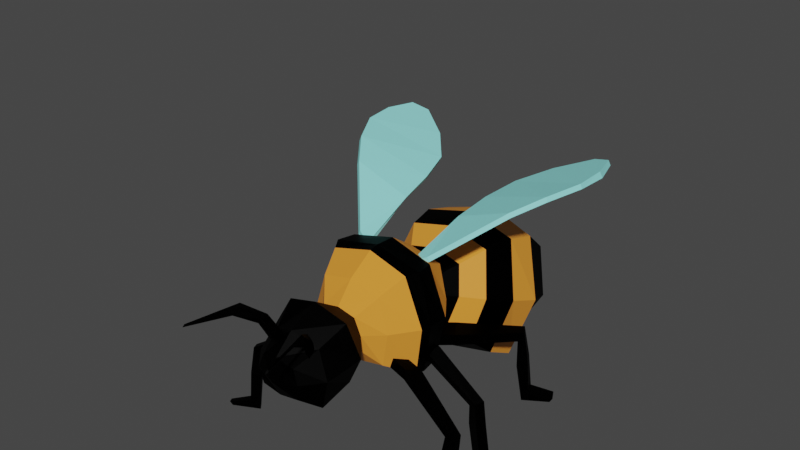 # Source: Bee2_1_.blend  (saved by Blender 2.93.20; exported with 4.5.12 LTS)
import bpy
from mathutils import Matrix  # noqa: F401  (used for matrix-valued properties, if any)

bpy.ops.wm.read_factory_settings(use_empty=True)
scene = bpy.context.scene
scene.name = 'Scene'

# ---- collections
col_collection = bpy.data.collections.new('Collection'); scene.collection.children.link(col_collection)

# ---- materials (node trees are filled in below, after node groups)
mat_material = bpy.data.materials.new('Material')
mat_material.alpha_threshold = 0.0
mat_material.use_transparent_shadow = False
mat_material.line_color = (0.0, 0.0, 0.0, 1.0)
mat_material_001 = bpy.data.materials.new('Material.001')
mat_material_001.use_transparent_shadow = False
mat_material_002 = bpy.data.materials.new('Material.002')
mat_material_002.use_transparent_shadow = False

# ---- material node trees
mat_material.use_nodes = True; mat_material.node_tree.nodes.clear()
_N = mat_material.node_tree.nodes; _L = mat_material.node_tree.links
n0 = _N.new('ShaderNodeOutputMaterial'); n0.name = 'Material Output'; n0.location = (300, 300)
n1 = _N.new('ShaderNodeBsdfPrincipled'); n1.name = 'Principled BSDF'; n1.location = (10, 300)
n1.distribution = 'GGX'
n1.subsurface_method = 'BURLEY'
n1.inputs[0].default_value = (0.8, 0.2915, 0.03698, 1.0)
n1.inputs[2].default_value = 0.4
n1.inputs[3].default_value = 1.45
n1.inputs[13].default_value = 0.2059
n1.inputs[27].default_value = (0.0, 0.0, 0.0, 1.0)
n1.inputs[28].default_value = 1.0
_L.new(n1.outputs[0], n0.inputs[0])
n0.is_active_output = True
mat_material_001.use_nodes = True; mat_material_001.node_tree.nodes.clear()
_N = mat_material_001.node_tree.nodes; _L = mat_material_001.node_tree.links
n0 = _N.new('ShaderNodeBsdfPrincipled'); n0.name = 'Principled BSDF'; n0.location = (10, 300)
n0.distribution = 'GGX'
n0.subsurface_method = 'BURLEY'
n0.inputs[0].default_value = (0.0, 0.0, 0.0, 1.0)
n0.inputs[3].default_value = 1.45
n0.inputs[13].default_value = 0.02206
n0.inputs[27].default_value = (0.0, 0.0, 0.0, 1.0)
n0.inputs[28].default_value = 1.0
n1 = _N.new('ShaderNodeOutputMaterial'); n1.name = 'Material Output'; n1.location = (300, 300)
_L.new(n0.outputs[0], n1.inputs[0])
n1.is_active_output = True
mat_material_002.use_nodes = True; mat_material_002.node_tree.nodes.clear()
_N = mat_material_002.node_tree.nodes; _L = mat_material_002.node_tree.links
n0 = _N.new('ShaderNodeBsdfPrincipled'); n0.name = 'Principled BSDF'; n0.location = (10, 300)
n0.distribution = 'GGX'
n0.subsurface_method = 'BURLEY'
n0.inputs[0].default_value = (0.2822, 0.8, 0.7771, 1.0)
n0.inputs[3].default_value = 1.45
n0.inputs[13].default_value = 0.2941
n0.inputs[27].default_value = (0.0, 0.0, 0.0, 1.0)
n0.inputs[28].default_value = 1.0
n1 = _N.new('ShaderNodeOutputMaterial'); n1.name = 'Material Output'; n1.location = (300, 300)
_L.new(n0.outputs[0], n1.inputs[0])
n1.is_active_output = True

# ---- world
world_world = bpy.data.worlds.new('World'); scene.world = world_world
world_world.use_nodes = True; world_world.node_tree.nodes.clear()
_N = world_world.node_tree.nodes; _L = world_world.node_tree.links
n0 = _N.new('ShaderNodeOutputWorld'); n0.name = 'World Output'; n0.location = (300, 300)
n1 = _N.new('ShaderNodeBackground'); n1.name = 'Background'; n1.location = (10, 300)
n1.inputs[0].default_value = (0.05088, 0.05088, 0.05088, 1.0)
_L.new(n1.outputs[0], n0.inputs[0])
n0.is_active_output = True
world_world.color = (0.05088, 0.05088, 0.05088)
world_world.use_sun_shadow = False
world_world.sun_shadow_jitter_overblur = 0.0

# ---- meshes
me_cube = bpy.data.meshes.new('Cube')
me_cube.from_pydata([(0.2583, 0.8345, 0.05441), (0.271, 0.5936, -0.5309), (0.3162, -1.393, 0.3043), (0.3303, -1.319, -0.443), (-0.2583, 0.8345, 0.05441), (-0.271, 0.5936, -0.5309), (-0.3162, -1.393, 0.3043), (-0.3303, -1.319, -0.443), (-0.6465, -1.089, -0.7588), (-0.5568, -1.074, 0.6853), (0.5568, -1.074, 0.6853), (0.6465, -1.089, -0.7588), (-0.5355, -1.811, -0.776), (-0.5773, -1.904, 0.5709), (0.5773, -1.904, 0.5709), (0.5355, -1.811, -0.776), (-0.5552, -2.507, -0.9233), (-0.4388, -2.411, 0.2375), (0.4388, -2.411, 0.2375), (0.5552, -2.507, -0.9233), (-0.3393, -2.877, -0.6369), (-0.3108, -2.877, 0.006776), (0.3108, -2.877, 0.006776), (0.3393, -2.877, -0.6369), (0.6614, 0.5128, -0.7959), (-0.6614, 0.5128, -0.7959), (0.62, 0.5305, 0.6895), (-0.62, 0.5305, 0.6895), (0.8672, 1.124, -1.313), (-0.8672, 1.124, -1.313), (0.7715, 1.706, 0.5342), (-0.7715, 1.706, 0.5342), (1.017, 1.605, -1.762), (-1.017, 1.605, -1.762), (0.8921, 2.33, 0.5526), (-0.8921, 2.33, 0.5526), (1.019, 2.236, -2.138), (-1.019, 2.236, -2.138), (0.8929, 2.986, 0.3296), (-0.8929, 2.986, 0.3296), (0.729, 2.845, -2.029), (-0.729, 2.845, -2.029), (0.787, 3.588, -0.2257), (-0.787, 3.588, -0.2257), (0.4218, 3.557, -2.08), (-0.4218, 3.557, -2.08), (0.5284, 3.933, -1.058), (-0.5284, 3.933, -1.058), (0.03513, 4.355, -2.243), (-0.03513, 4.355, -2.243), (0.03526, 4.382, -2.176), (-0.03526, 4.382, -2.176), (-0.9755, -0.3914, -1.107), (0.8441, -0.3739, 1.021), (-0.8441, -0.3739, 1.021), (0.9755, -0.3914, -1.107), (-0.9513, -0.5837, -1.07), (0.7274, -0.5896, 0.9865), (-0.7274, -0.5896, 0.9865), (0.9513, -0.5837, -1.07), (-0.7863, -0.002333, 0.9979), (0.9141, 0.02234, -1.104), (-0.9141, 0.02234, -1.104), (0.7863, -0.002333, 0.9979), (0.7709, 0.5218, -0.05375), (-0.7413, -1.08, -0.0379), (0.7413, -1.08, -0.0379), (-0.7709, 0.5218, -0.05375), (-0.4068, -1.35, -0.07755), (0.4068, -1.35, -0.07755), (-0.7978, -1.83, -0.1194), (0.7978, -1.83, -0.1194), (-0.6993, -2.537, -0.2718), (0.6993, -2.537, -0.2718), (-0.407, -2.903, -0.2925), (0.407, -2.903, -0.2925), (0.3189, 0.7413, -0.2386), (-0.3189, 0.7413, -0.2386), (1.001, 1.412, -0.3901), (-1.001, 1.412, -0.3901), (1.222, 1.961, -0.5986), (-1.222, 1.961, -0.5986), (1.292, 2.613, -0.8668), (-1.292, 2.613, -0.8668), (1.114, 3.213, -1.123), (-1.114, 3.213, -1.123), (0.6507, 3.708, -1.576), (-0.6507, 3.708, -1.576), (0.04244, 4.368, -2.21), (-0.04244, 4.368, -2.21), (1.096, -0.3815, -0.0443), (-1.096, -0.3815, -0.0443), (-1.052, -0.5735, -0.04123), (1.052, -0.5735, -0.04123), (1.096, 0.02845, -0.04728), (-1.096, 0.02845, -0.04728), (0.0, 0.5098, -0.9635), (0.0, -1.077, 0.8541), (0.0, -1.09, -0.9218), (0.0, 0.5327, 0.8559), (0.0, -1.413, 0.4081), (0.0, -1.31, -0.5258), (0.0, -1.96, 0.7928), (0.0, -1.757, -0.9401), (0.0, -2.545, 0.4898), (0.0, -2.5, -1.06), (0.0, -2.92, 0.1151), (0.0, -2.87, -0.7157), (0.0, 0.5725, -0.5967), (0.0, 0.8553, 0.12), (0.0, 1.057, -1.52), (0.0, 1.771, 0.7404), (0.0, 1.523, -2.009), (0.0, 2.411, 0.8097), (0.0, 2.152, -2.377), (0.0, 3.099, 0.6383), (0.0, 2.777, -2.324), (0.0, 3.691, 0.05738), (0.0, 3.484, -2.198), (0.0, 3.964, -0.9611), (0.0, 4.351, -2.251), (0.0, 4.385, -2.168), (0.0, -0.3947, -1.346), (0.0, -0.3707, 1.26), (0.0, -0.5858, -1.302), (0.0, -0.5641, 1.224), (0.0, 0.0403, 1.236), (0.0, 0.01455, -1.329), (0.0, 4.367, -2.211), (0.0, -3.048, -0.3337), (0.5149, 1.27, 0.2943), (-0.5149, 1.27, 0.2943), (0.5691, 0.8588, -0.9217), (-0.5691, 0.8588, -0.9217), (-0.66, 1.077, -0.3144), (0.66, 1.077, -0.3144), (0.0, 0.8146, -1.058), (0.0, 1.313, 0.4302), (0.658, -2.969, 0.9118), (0.3592, -2.392, 0.05966), (0.604, -3.161, 0.7732), (0.3733, -2.544, -0.02224), (0.6164, -2.978, 0.9492), (0.271, -2.397, 0.1782), (0.6459, -3.098, 0.9299), (0.2752, -2.548, 0.08661), (0.8293, -3.979, 0.8238), (0.837, -3.931, 0.8604), (0.8093, -3.991, 0.8416), (0.8144, -3.942, 0.8814), (0.4783, -2.623, 0.5481), (0.4734, -2.754, 0.4772), (0.4372, -2.734, 0.5647), (0.3981, -2.613, 0.6442), (-0.7258, -2.929, 0.9081), (-0.3975, -2.37, 0.05766), (-0.6804, -3.124, 0.7698), (-0.4183, -2.521, -0.02433), (-0.6848, -2.94, 0.9458), (-0.3101, -2.38, 0.1766), (-0.7199, -3.059, 0.9263), (-0.321, -2.531, 0.08503), (-0.9437, -3.927, 0.8191), (-0.9493, -3.879, 0.8557), (-0.9243, -3.94, 0.837), (-0.9273, -3.892, 0.8768), (-0.5289, -2.593, 0.5454), (-0.5299, -2.725, 0.4745), (-0.4931, -2.707, 0.5622), (-0.4488, -2.588, 0.642), (0.8848, -0.2588, -0.7481), (0.557, -0.2593, -0.6479), (0.8873, -0.2194, -0.943), (0.5197, -0.237, -0.8579), (1.023, -0.01463, -0.7289), (0.6823, -0.019, -0.6226), (1.006, 0.003169, -0.928), (0.6431, -0.005426, -0.8198), (1.779, -0.2312, -1.564), (1.905, -0.261, -1.458), (1.848, -0.071, -1.549), (1.976, -0.09746, -1.443), (1.741, -0.1676, -2.044), (1.933, -0.2377, -2.002), (1.84, -0.00971, -2.041), (2.02, -0.07747, -2.002), (1.771, -0.0731, -2.787), (1.951, -0.1523, -2.632), (1.869, 0.06817, -2.766), (2.049, -0.01163, -2.611), (2.297, -0.2108, -2.849), (2.355, -0.2304, -2.783), (2.341, -0.08485, -2.852), (2.406, -0.117, -2.771), (1.041, -0.9989, -0.6966), (0.7047, -0.9459, -0.5993), (1.023, -1.019, -0.9124), (0.6579, -0.9717, -0.8061), (1.185, -0.7603, -0.7634), (0.8238, -0.7146, -0.6724), (1.152, -0.7935, -0.9646), (0.7672, -0.7437, -0.8663), (2.008, -1.264, -1.506), (2.136, -1.274, -1.399), (2.077, -1.106, -1.543), (2.207, -1.113, -1.438), (1.962, -1.328, -1.998), (2.154, -1.396, -1.943), (2.063, -1.178, -2.046), (2.243, -1.244, -1.994), (1.979, -1.431, -2.757), (2.16, -1.477, -2.586), (2.081, -1.294, -2.781), (2.262, -1.34, -2.61), (2.5, -1.605, -2.788), (2.558, -1.61, -2.72), (2.547, -1.486, -2.829), (2.612, -1.5, -2.743), (1.056, 0.3748, -0.6562), (0.7967, 0.1366, -0.6445), (1.078, 0.4163, -0.9022), (0.8168, 0.1459, -0.8913), (0.8731, 0.685, -0.6142), (0.6768, 0.4081, -0.5588), (0.9143, 0.6923, -0.851), (0.7636, 0.4726, -0.6685), (1.557, 1.602, -1.223), (1.627, 1.711, -1.042), (1.45, 1.777, -1.204), (1.518, 1.89, -1.025), (1.539, 1.641, -1.852), (1.677, 1.785, -1.729), (1.455, 1.847, -1.837), (1.587, 1.98, -1.724), (1.587, 1.788, -2.778), (1.68, 1.873, -2.566), (1.514, 1.978, -2.744), (1.612, 2.066, -2.53), (1.948, 2.185, -2.87), (1.984, 2.223, -2.791), (1.872, 2.326, -2.829), (1.919, 2.363, -2.72), (-0.8261, -0.3242, -0.7952), (-0.5029, -0.2998, -0.6774), (-0.8239, -0.2847, -0.9901), (-0.4594, -0.2745, -0.8853), (-0.9788, -0.09134, -0.7857), (-0.6418, -0.06989, -0.6626), (-0.9557, -0.07203, -0.9838), (-0.596, -0.05313, -0.8581), (-1.689, -0.3635, -1.658), (-1.817, -0.403, -1.559), (-1.769, -0.2092, -1.647), (-1.899, -0.2454, -1.548), (-1.638, -0.2966, -2.136), (-1.827, -0.3811, -2.104), (-1.747, -0.1468, -2.138), (-1.923, -0.228, -2.109), (-1.647, -0.2034, -2.88), (-1.827, -0.2962, -2.734), (-1.754, -0.07008, -2.865), (-1.934, -0.1635, -2.719), (-2.16, -0.3805, -2.97), (-2.219, -0.4045, -2.907), (-2.212, -0.2583, -2.975), (-2.277, -0.2954, -2.898), (-0.9384, -1.074, -0.7502), (-0.6102, -0.9959, -0.635), (-0.9112, -1.093, -0.9648), (-0.5544, -1.018, -0.839), (-1.094, -0.8472, -0.8251), (-0.7404, -0.7741, -0.7148), (-1.052, -0.8774, -1.024), (-0.6751, -0.7987, -0.9054), (-1.856, -1.411, -1.61), (-1.988, -1.431, -1.511), (-1.933, -1.259, -1.651), (-2.067, -1.276, -1.554), (-1.789, -1.47, -2.099), (-1.978, -1.553, -2.055), (-1.897, -1.329, -2.153), (-2.074, -1.409, -2.111), (-1.772, -1.574, -2.858), (-1.956, -1.633, -2.697), (-1.881, -1.445, -2.888), (-2.064, -1.505, -2.727), (-2.279, -1.787, -2.917), (-2.339, -1.796, -2.852), (-2.332, -1.672, -2.961), (-2.4, -1.691, -2.879), (-1.033, 0.2924, -0.7263), (-0.7607, 0.07543, -0.6988), (-1.047, 0.3321, -0.976), (-0.771, 0.08332, -0.9479), (-0.8739, 0.6156, -0.6724), (-0.6497, 0.3452, -0.6354), (-0.9042, 0.6191, -0.9168), (-0.6956, 0.3434, -0.8404), (-1.71, 1.382, -1.343), (-1.809, 1.43, -1.181), (-1.599, 1.545, -1.315), (-1.733, 1.584, -1.151), (-1.633, 1.443, -1.959), (-1.777, 1.571, -1.879), (-1.573, 1.648, -1.866), (-1.69, 1.788, -1.835), (-1.589, 1.653, -2.869), (-1.697, 1.719, -2.678), (-1.531, 1.846, -2.834), (-1.647, 1.91, -2.667), (-1.967, 2.025, -2.98), (-2.007, 2.059, -2.903), (-1.895, 2.167, -2.941), (-1.926, 2.183, -2.859), (-0.6969, 0.04838, 1.091), (-2.064, 3.414, 2.327), (-0.4597, -0.06207, 0.9573), (-1.763, 3.513, 2.21), (-0.74, 0.05333, 1.002), (-2.11, 3.415, 2.229), (-0.4523, -0.07502, 0.8436), (-1.81, 3.514, 2.113), (-1.55, 1.106, 1.914), (-0.546, 1.162, 1.436), (-0.5977, 1.156, 1.346), (-1.592, 1.104, 1.825), (-2.186, 2.237, 2.31), (-0.7814, 2.555, 1.742), (-0.8159, 2.546, 1.639), (-2.22, 2.231, 2.211), (-2.21, 2.839, 2.348), (-1.2, 3.103, 1.965), (-1.25, 3.093, 1.853), (-2.262, 2.844, 2.223), (-0.6202, 1.873, 1.602), (-0.6618, 1.902, 1.511), (-1.945, 1.617, 2.075), (-1.917, 1.636, 2.175), (0.6969, 0.04838, 1.091), (2.064, 3.414, 2.327), (0.4597, -0.06207, 0.9573), (1.763, 3.513, 2.21), (0.74, 0.05333, 1.002), (2.11, 3.415, 2.229), (0.4523, -0.07502, 0.8436), (1.81, 3.514, 2.113), (1.55, 1.106, 1.914), (0.546, 1.162, 1.436), (0.5977, 1.156, 1.346), (1.592, 1.104, 1.825), (2.186, 2.237, 2.31), (0.7814, 2.555, 1.742), (0.8159, 2.546, 1.639), (2.22, 2.231, 2.211), (2.21, 2.839, 2.348), (1.2, 3.103, 1.965), (1.25, 3.093, 1.853), (2.262, 2.844, 2.223), (0.6202, 1.873, 1.602), (0.6618, 1.902, 1.511), (1.945, 1.617, 2.075), (1.917, 1.636, 2.175)], [], [(125, 58, 9, 97), (100, 6, 13, 102), (95, 60, 27, 67), (124, 59, 11, 98), (93, 57, 10, 66), (137, 130, 30, 111), (68, 6, 9, 65), (69, 3, 11, 66), (100, 2, 10, 97), (101, 7, 8, 98), (103, 15, 19, 105), (68, 7, 12, 70), (101, 3, 15, 103), (69, 2, 14, 71), (73, 18, 22, 75), (71, 14, 18, 73), (102, 13, 17, 104), (70, 12, 16, 72), (129, 106, 21, 74), (104, 17, 21, 106), (72, 16, 20, 74), (105, 19, 23, 107), (108, 1, 24, 96), (76, 0, 26, 64), (77, 5, 25, 67), (109, 4, 27, 99), (79, 31, 35, 81), (135, 132, 28, 78), (134, 131, 31, 79), (136, 133, 29, 110), (81, 35, 39, 83), (110, 29, 33, 112), (111, 30, 34, 113), (78, 28, 32, 80), (115, 38, 42, 117), (112, 33, 37, 114), (113, 34, 38, 115), (80, 32, 36, 82), (85, 43, 47, 87), (82, 36, 40, 84), (83, 39, 43, 85), (114, 37, 41, 116), (118, 45, 49, 120), (116, 41, 45, 118), (117, 42, 46, 119), (84, 40, 44, 86), (128, 121, 50, 88), (119, 46, 50, 121), (86, 44, 48, 88), (87, 47, 51, 89), (94, 63, 53, 90), (127, 61, 55, 122), (92, 58, 54, 91), (126, 60, 54, 123), (65, 9, 58, 92), (90, 53, 57, 93), (122, 55, 59, 124), (123, 54, 58, 125), (99, 27, 60, 126), (96, 24, 61, 127), (64, 26, 63, 94), (91, 54, 60, 95), (52, 91, 95, 62), (24, 64, 94, 61), (55, 90, 93, 59), (8, 65, 92, 56), (56, 92, 91, 52), (61, 94, 90, 55), (45, 87, 89, 49), (46, 86, 88, 50), (120, 128, 88, 48), (42, 84, 86, 46), (37, 83, 85, 41), (38, 82, 84, 42), (41, 85, 87, 45), (34, 80, 82, 38), (30, 78, 80, 34), (33, 81, 83, 37), (133, 134, 79, 29), (130, 135, 78, 30), (29, 79, 81, 33), (4, 77, 67, 27), (1, 76, 64, 24), (17, 72, 74, 21), (107, 129, 74, 20), (13, 70, 72, 17), (15, 71, 73, 19), (19, 73, 75, 23), (3, 69, 71, 15), (6, 68, 70, 13), (2, 69, 66, 10), (7, 68, 65, 8), (59, 93, 66, 11), (62, 95, 67, 25), (23, 75, 129, 107), (49, 89, 128, 120), (25, 96, 127, 62), (26, 99, 126, 63), (53, 123, 125, 57), (52, 122, 124, 56), (63, 126, 123, 53), (62, 127, 122, 52), (47, 119, 121, 51), (89, 51, 121, 128), (43, 117, 119, 47), (40, 116, 118, 44), (44, 118, 120, 48), (36, 114, 116, 40), (35, 113, 115, 39), (32, 112, 114, 36), (39, 115, 117, 43), (31, 111, 113, 35), (28, 110, 112, 32), (132, 136, 110, 28), (0, 109, 99, 26), (5, 108, 96, 25), (16, 105, 107, 20), (18, 104, 106, 22), (75, 22, 106, 129), (14, 102, 104, 18), (7, 101, 103, 12), (12, 103, 105, 16), (3, 101, 98, 11), (6, 100, 97, 9), (131, 137, 111, 31), (56, 124, 98, 8), (2, 100, 102, 14), (57, 125, 97, 10), (4, 109, 137, 131), (1, 108, 136, 132), (0, 76, 135, 130), (5, 77, 134, 133), (108, 5, 133, 136), (77, 4, 131, 134), (76, 1, 132, 135), (109, 0, 130, 137), (150, 139, 141, 151), (151, 141, 145, 152), (152, 145, 143, 153), (153, 143, 139, 150), (144, 142, 149, 148), (145, 141, 139, 143), (146, 148, 149, 147), (142, 138, 147, 149), (140, 144, 148, 146), (138, 140, 146, 147), (142, 153, 150, 138), (144, 152, 153, 142), (140, 151, 152, 144), (138, 150, 151, 140), (166, 167, 157, 155), (167, 168, 161, 157), (168, 169, 159, 161), (169, 166, 155, 159), (160, 164, 165, 158), (161, 159, 155, 157), (162, 163, 165, 164), (158, 165, 163, 154), (156, 162, 164, 160), (154, 163, 162, 156), (158, 154, 166, 169), (160, 158, 169, 168), (156, 160, 168, 167), (154, 156, 167, 166), (170, 171, 173, 172), (172, 173, 177, 176), (176, 177, 175, 174), (174, 175, 171, 170), (172, 176, 180, 178), (177, 173, 171, 175), (181, 179, 183, 185), (170, 172, 178, 179), (176, 174, 181, 180), (174, 170, 179, 181), (184, 185, 189, 188), (178, 180, 184, 182), (180, 181, 185, 184), (179, 178, 182, 183), (187, 186, 190, 191), (183, 182, 186, 187), (185, 183, 187, 189), (182, 184, 188, 186), (190, 192, 193, 191), (189, 187, 191, 193), (186, 188, 192, 190), (188, 189, 193, 192), (194, 195, 197, 196), (196, 197, 201, 200), (200, 201, 199, 198), (198, 199, 195, 194), (196, 200, 204, 202), (201, 197, 195, 199), (205, 203, 207, 209), (194, 196, 202, 203), (200, 198, 205, 204), (198, 194, 203, 205), (208, 209, 213, 212), (202, 204, 208, 206), (204, 205, 209, 208), (203, 202, 206, 207), (211, 210, 214, 215), (207, 206, 210, 211), (209, 207, 211, 213), (206, 208, 212, 210), (214, 216, 217, 215), (213, 211, 215, 217), (210, 212, 216, 214), (212, 213, 217, 216), (218, 219, 221, 220), (220, 221, 225, 224), (224, 225, 223, 222), (222, 223, 219, 218), (220, 224, 228, 226), (225, 221, 219, 223), (229, 227, 231, 233), (218, 220, 226, 227), (224, 222, 229, 228), (222, 218, 227, 229), (232, 233, 237, 236), (226, 228, 232, 230), (228, 229, 233, 232), (227, 226, 230, 231), (235, 234, 238, 239), (231, 230, 234, 235), (233, 231, 235, 237), (230, 232, 236, 234), (238, 240, 241, 239), (237, 235, 239, 241), (234, 236, 240, 238), (236, 237, 241, 240), (242, 244, 245, 243), (244, 248, 249, 245), (248, 246, 247, 249), (246, 242, 243, 247), (244, 250, 252, 248), (249, 247, 243, 245), (253, 257, 255, 251), (242, 251, 250, 244), (248, 252, 253, 246), (246, 253, 251, 242), (256, 260, 261, 257), (250, 254, 256, 252), (252, 256, 257, 253), (251, 255, 254, 250), (259, 263, 262, 258), (255, 259, 258, 254), (257, 261, 259, 255), (254, 258, 260, 256), (262, 263, 265, 264), (261, 265, 263, 259), (258, 262, 264, 260), (260, 264, 265, 261), (266, 268, 269, 267), (268, 272, 273, 269), (272, 270, 271, 273), (270, 266, 267, 271), (268, 274, 276, 272), (273, 271, 267, 269), (277, 281, 279, 275), (266, 275, 274, 268), (272, 276, 277, 270), (270, 277, 275, 266), (280, 284, 285, 281), (274, 278, 280, 276), (276, 280, 281, 277), (275, 279, 278, 274), (283, 287, 286, 282), (279, 283, 282, 278), (281, 285, 283, 279), (278, 282, 284, 280), (286, 287, 289, 288), (285, 289, 287, 283), (282, 286, 288, 284), (284, 288, 289, 285), (290, 292, 293, 291), (292, 296, 297, 293), (296, 294, 295, 297), (294, 290, 291, 295), (292, 298, 300, 296), (297, 295, 291, 293), (301, 305, 303, 299), (290, 299, 298, 292), (296, 300, 301, 294), (294, 301, 299, 290), (304, 308, 309, 305), (298, 302, 304, 300), (300, 304, 305, 301), (299, 303, 302, 298), (307, 311, 310, 306), (303, 307, 306, 302), (305, 309, 307, 303), (302, 306, 308, 304), (310, 311, 313, 312), (309, 313, 311, 307), (306, 310, 312, 308), (308, 312, 313, 309), (330, 315, 317, 331), (331, 317, 321, 332), (332, 321, 319, 333), (333, 319, 315, 330), (316, 320, 318, 314), (321, 317, 315, 319), (318, 325, 322, 314), (320, 324, 325, 318), (316, 323, 324, 320), (314, 322, 323, 316), (336, 329, 326, 337), (335, 328, 329, 336), (334, 327, 328, 335), (337, 326, 327, 334), (329, 333, 330, 326), (328, 332, 333, 329), (327, 331, 332, 328), (326, 330, 331, 327), (322, 337, 334, 323), (323, 334, 335, 324), (324, 335, 336, 325), (325, 336, 337, 322), (354, 355, 341, 339), (355, 356, 345, 341), (356, 357, 343, 345), (357, 354, 339, 343), (340, 338, 342, 344), (345, 343, 339, 341), (342, 338, 346, 349), (344, 342, 349, 348), (340, 344, 348, 347), (338, 340, 347, 346), (360, 361, 350, 353), (359, 360, 353, 352), (358, 359, 352, 351), (361, 358, 351, 350), (353, 350, 354, 357), (352, 353, 357, 356), (351, 352, 356, 355), (350, 351, 355, 354), (346, 347, 358, 361), (347, 348, 359, 358), (348, 349, 360, 359), (349, 346, 361, 360)])
me_cube.polygons.foreach_set('material_index', [0, 1, 0, 0, 0, 0, 0, 0, 0, 0, 1, 1, 1, 1, 1, 1, 1, 1, 1, 1, 1, 1, 0, 0, 0, 0, 1, 0, 0, 0, 0, 1, 1, 1, 1, 0, 0, 0, 0, 1, 1, 1, 1, 0, 0, 0, 1, 1, 1, 1, 1, 1, 1, 1, 0, 1, 1, 1, 0, 0, 0, 1, 1, 0, 1, 0, 1, 1, 1, 1, 1, 0, 1, 1, 0, 0, 1, 0, 0, 0, 1, 0, 0, 1, 1, 1, 1, 1, 1, 1, 0, 0, 0, 0, 1, 1, 0, 0, 1, 1, 1, 1, 1, 1, 0, 0, 1, 1, 0, 0, 1, 1, 1, 0, 0, 0, 1, 1, 1, 1, 1, 1, 0, 0, 0, 0, 1, 0, 1, 1, 1, 1, 1, 1, 1, 1, 1, 1, 1, 1, 1, 1, 1, 1, 1, 1, 1, 1, 1, 1, 1, 1, 1, 1, 1, 1, 1, 1, 1, 1, 1, 1, 1, 1, 1, 1, 1, 1, 1, 1, 1, 1, 1, 1, 1, 1, 1, 1, 1, 1, 1, 1, 1, 1, 1, 1, 1, 1, 1, 1, 1, 1, 1, 1, 1, 1, 1, 1, 1, 1, 1, 1, 1, 1, 1, 1, 1, 1, 1, 1, 1, 1, 1, 1, 1, 1, 1, 1, 1, 1, 1, 1, 1, 1, 1, 1, 1, 1, 1, 1, 1, 1, 1, 1, 1, 1, 1, 1, 1, 1, 1, 1, 1, 1, 1, 1, 1, 1, 1, 1, 1, 1, 1, 1, 1, 1, 1, 1, 1, 1, 1, 1, 1, 1, 1, 1, 1, 1, 1, 1, 1, 1, 1, 1, 1, 1, 1, 1, 1, 1, 1, 1, 1, 1, 1, 1, 1, 1, 1, 1, 1, 1, 1, 1, 1, 1, 2, 2, 2, 2, 2, 2, 2, 2, 2, 2, 2, 2, 2, 2, 2, 2, 2, 2, 2, 2, 2, 2, 2, 2, 2, 2, 2, 2, 2, 2, 2, 2, 2, 2, 2, 2, 2, 2, 2, 2, 2, 2, 2, 2])
_uv = me_cube.uv_layers.new(name='UVMap')
_uv.uv.foreach_set('vector', [0.75, 0.6875, 0.875, 0.6875, 0.875, 0.75, 0.75, 0.75, 0.5567, 0.875, 0.5567, 0.9317, 0.5567, 0.9317, 0.5567, 0.875, 0.5, 0.1875, 0.625, 0.1875, 0.625, 0.25, 0.5, 0.25, 0.25, 0.6875, 0.375, 0.6875, 0.375, 0.75, 0.25, 0.75, 0.5, 0.6875, 0.625, 0.6875, 0.625, 0.75, 0.5, 0.75, 0.5626, 0.375, 0.5626, 0.4376, 0.5626, 0.4376, 0.5626, 0.375, 0.5, 0.9317, 0.5567, 0.9317, 0.625, 1.0, 0.5, 1.0, 0.5, 0.8183, 0.4433, 0.8183, 0.375, 0.75, 0.5, 0.75, 0.5567, 0.875, 0.5567, 0.8183, 0.625, 0.75, 0.625, 0.875, 0.4433, 0.875, 0.4433, 0.9317, 0.375, 1.0, 0.375, 0.875, 0.4433, 0.875, 0.4433, 0.8183, 0.4433, 0.8183, 0.4433, 0.875, 0.5, 0.9317, 0.4433, 0.9317, 0.4433, 0.9317, 0.5, 0.9317, 0.4433, 0.875, 0.4433, 0.8183, 0.4433, 0.8183, 0.4433, 0.875, 0.5, 0.8183, 0.5567, 0.8183, 0.5567, 0.8183, 0.5, 0.8183, 0.5, 0.8183, 0.5567, 0.8183, 0.5567, 0.8183, 0.5, 0.8183, 0.5, 0.8183, 0.5567, 0.8183, 0.5567, 0.8183, 0.5, 0.8183, 0.5567, 0.875, 0.5567, 0.9317, 0.5567, 0.9317, 0.5567, 0.875, 0.5, 0.9317, 0.4433, 0.9317, 0.4433, 0.9317, 0.5, 0.9317, 0.5, 0.875, 0.5567, 0.875, 0.5567, 0.9317, 0.5, 0.9317, 0.5567, 0.875, 0.5567, 0.9317, 0.5567, 0.9317, 0.5567, 0.875, 0.5, 0.9317, 0.4433, 0.9317, 0.4433, 0.9317, 0.5, 0.9317, 0.4433, 0.875, 0.4433, 0.8183, 0.4433, 0.8183, 0.4433, 0.875, 0.4374, 0.375, 0.4374, 0.4376, 0.375, 0.5, 0.375, 0.375, 0.5, 0.4376, 0.5626, 0.4376, 0.625, 0.5, 0.5, 0.5, 0.5, 0.3124, 0.4374, 0.3124, 0.375, 0.25, 0.5, 0.25, 0.5626, 0.375, 0.5626, 0.3124, 0.625, 0.25, 0.625, 0.375, 0.5, 0.3124, 0.5626, 0.3124, 0.5626, 0.3124, 0.5, 0.3124, 0.5, 0.4376, 0.4374, 0.4376, 0.4374, 0.4376, 0.5, 0.4376, 0.5, 0.3124, 0.5626, 0.3124, 0.5626, 0.3124, 0.5, 0.3124, 0.4374, 0.375, 0.4374, 0.3124, 0.4374, 0.3124, 0.4374, 0.375, 0.5, 0.3124, 0.5626, 0.3124, 0.5626, 0.3124, 0.5, 0.3124, 0.4374, 0.375, 0.4374, 0.3124, 0.4374, 0.3124, 0.4374, 0.375, 0.5626, 0.375, 0.5626, 0.4376, 0.5626, 0.4376, 0.5626, 0.375, 0.5, 0.4376, 0.4374, 0.4376, 0.4374, 0.4376, 0.5, 0.4376, 0.5626, 0.375, 0.5626, 0.4376, 0.5626, 0.4376, 0.5626, 0.375, 0.4374, 0.375, 0.4374, 0.3124, 0.4374, 0.3124, 0.4374, 0.375, 0.5626, 0.375, 0.5626, 0.4376, 0.5626, 0.4376, 0.5626, 0.375, 0.5, 0.4376, 0.4374, 0.4376, 0.4374, 0.4376, 0.5, 0.4376, 0.5, 0.3124, 0.5626, 0.3124, 0.5626, 0.3124, 0.5, 0.3124, 0.5, 0.4376, 0.4374, 0.4376, 0.4374, 0.4376, 0.5, 0.4376, 0.5, 0.3124, 0.5626, 0.3124, 0.5626, 0.3124, 0.5, 0.3124, 0.4374, 0.375, 0.4374, 0.3124, 0.4374, 0.3124, 0.4374, 0.375, 0.4374, 0.375, 0.4374, 0.3124, 0.4374, 0.3124, 0.4374, 0.375, 0.4374, 0.375, 0.4374, 0.3124, 0.4374, 0.3124, 0.4374, 0.375, 0.5626, 0.375, 0.5626, 0.4376, 0.5626, 0.4376, 0.5626, 0.375, 0.5, 0.4376, 0.4374, 0.4376, 0.4374, 0.4376, 0.5, 0.4376, 0.5, 0.375, 0.5626, 0.375, 0.5626, 0.4376, 0.5, 0.4376, 0.5626, 0.375, 0.5626, 0.4376, 0.5626, 0.4376, 0.5626, 0.375, 0.5, 0.4376, 0.4374, 0.4376, 0.4374, 0.4376, 0.5, 0.4376, 0.5, 0.3124, 0.5626, 0.3124, 0.5626, 0.3124, 0.5, 0.3124, 0.5, 0.5625, 0.625, 0.5625, 0.625, 0.625, 0.5, 0.625, 0.25, 0.5625, 0.375, 0.5625, 0.375, 0.625, 0.25, 0.625, 0.5, 0.0625, 0.625, 0.0625, 0.625, 0.125, 0.5, 0.125, 0.75, 0.5625, 0.875, 0.5625, 0.875, 0.625, 0.75, 0.625, 0.5, 0.0, 0.625, 0.0, 0.625, 0.0625, 0.5, 0.0625, 0.5, 0.625, 0.625, 0.625, 0.625, 0.6875, 0.5, 0.6875, 0.25, 0.625, 0.375, 0.625, 0.375, 0.6875, 0.25, 0.6875, 0.75, 0.625, 0.875, 0.625, 0.875, 0.6875, 0.75, 0.6875, 0.75, 0.5, 0.875, 0.5, 0.875, 0.5625, 0.75, 0.5625, 0.25, 0.5, 0.375, 0.5, 0.375, 0.5625, 0.25, 0.5625, 0.5, 0.5, 0.625, 0.5, 0.625, 0.5625, 0.5, 0.5625, 0.5, 0.125, 0.625, 0.125, 0.625, 0.1875, 0.5, 0.1875, 0.375, 0.125, 0.5, 0.125, 0.5, 0.1875, 0.375, 0.1875, 0.375, 0.5, 0.5, 0.5, 0.5, 0.5625, 0.375, 0.5625, 0.375, 0.625, 0.5, 0.625, 0.5, 0.6875, 0.375, 0.6875, 0.375, 0.0, 0.5, 0.0, 0.5, 0.0625, 0.375, 0.0625, 0.375, 0.0625, 0.5, 0.0625, 0.5, 0.125, 0.375, 0.125, 0.375, 0.5625, 0.5, 0.5625, 0.5, 0.625, 0.375, 0.625, 0.4374, 0.3124, 0.5, 0.3124, 0.5, 0.3124, 0.4374, 0.3124, 0.5626, 0.4376, 0.5, 0.4376, 0.5, 0.4376, 0.5626, 0.4376, 0.4374, 0.375, 0.5, 0.375, 0.5, 0.4376, 0.4374, 0.4376, 0.5626, 0.4376, 0.5, 0.4376, 0.5, 0.4376, 0.5626, 0.4376, 0.4374, 0.3124, 0.5, 0.3124, 0.5, 0.3124, 0.4374, 0.3124, 0.5626, 0.4376, 0.5, 0.4376, 0.5, 0.4376, 0.5626, 0.4376, 0.4374, 0.3124, 0.5, 0.3124, 0.5, 0.3124, 0.4374, 0.3124, 0.5626, 0.4376, 0.5, 0.4376, 0.5, 0.4376, 0.5626, 0.4376, 0.5626, 0.4376, 0.5, 0.4376, 0.5, 0.4376, 0.5626, 0.4376, 0.4374, 0.3124, 0.5, 0.3124, 0.5, 0.3124, 0.4374, 0.3124, 0.4374, 0.3124, 0.5, 0.3124, 0.5, 0.3124, 0.4374, 0.3124, 0.5626, 0.4376, 0.5, 0.4376, 0.5, 0.4376, 0.5626, 0.4376, 0.4374, 0.3124, 0.5, 0.3124, 0.5, 0.3124, 0.4374, 0.3124, 0.5626, 0.3124, 0.5, 0.3124, 0.5, 0.25, 0.625, 0.25, 0.4374, 0.4376, 0.5, 0.4376, 0.5, 0.5, 0.375, 0.5, 0.5567, 0.9317, 0.5, 0.9317, 0.5, 0.9317, 0.5567, 0.9317, 0.4433, 0.875, 0.5, 0.875, 0.5, 0.9317, 0.4433, 0.9317, 0.5567, 0.9317, 0.5, 0.9317, 0.5, 0.9317, 0.5567, 0.9317, 0.4433, 0.8183, 0.5, 0.8183, 0.5, 0.8183, 0.4433, 0.8183, 0.4433, 0.8183, 0.5, 0.8183, 0.5, 0.8183, 0.4433, 0.8183, 0.4433, 0.8183, 0.5, 0.8183, 0.5, 0.8183, 0.4433, 0.8183, 0.5567, 0.9317, 0.5, 0.9317, 0.5, 0.9317, 0.5567, 0.9317, 0.5567, 0.8183, 0.5, 0.8183, 0.5, 0.75, 0.625, 0.75, 0.4433, 0.9317, 0.5, 0.9317, 0.5, 1.0, 0.375, 1.0, 0.375, 0.6875, 0.5, 0.6875, 0.5, 0.75, 0.375, 0.75, 0.375, 0.1875, 0.5, 0.1875, 0.5, 0.25, 0.375, 0.25, 0.4433, 0.8183, 0.5, 0.8183, 0.5, 0.875, 0.4433, 0.875, 0.4374, 0.3124, 0.5, 0.3124, 0.5, 0.375, 0.4374, 0.375, 0.125, 0.5, 0.25, 0.5, 0.25, 0.5625, 0.125, 0.5625, 0.625, 0.5, 0.75, 0.5, 0.75, 0.5625, 0.625, 0.5625, 0.625, 0.625, 0.75, 0.625, 0.75, 0.6875, 0.625, 0.6875, 0.125, 0.625, 0.25, 0.625, 0.25, 0.6875, 0.125, 0.6875, 0.625, 0.5625, 0.75, 0.5625, 0.75, 0.625, 0.625, 0.625, 0.125, 0.5625, 0.25, 0.5625, 0.25, 0.625, 0.125, 0.625, 0.5626, 0.3124, 0.5626, 0.375, 0.5626, 0.375, 0.5626, 0.3124, 0.5, 0.3124, 0.5626, 0.3124, 0.5626, 0.375, 0.5, 0.375, 0.5626, 0.3124, 0.5626, 0.375, 0.5626, 0.375, 0.5626, 0.3124, 0.4374, 0.4376, 0.4374, 0.375, 0.4374, 0.375, 0.4374, 0.4376, 0.4374, 0.4376, 0.4374, 0.375, 0.4374, 0.375, 0.4374, 0.4376, 0.4374, 0.4376, 0.4374, 0.375, 0.4374, 0.375, 0.4374, 0.4376, 0.5626, 0.3124, 0.5626, 0.375, 0.5626, 0.375, 0.5626, 0.3124, 0.4374, 0.4376, 0.4374, 0.375, 0.4374, 0.375, 0.4374, 0.4376, 0.5626, 0.3124, 0.5626, 0.375, 0.5626, 0.375, 0.5626, 0.3124, 0.5626, 0.3124, 0.5626, 0.375, 0.5626, 0.375, 0.5626, 0.3124, 0.4374, 0.4376, 0.4374, 0.375, 0.4374, 0.375, 0.4374, 0.4376, 0.4374, 0.4376, 0.4374, 0.375, 0.4374, 0.375, 0.4374, 0.4376, 0.5626, 0.4376, 0.5626, 0.375, 0.625, 0.375, 0.625, 0.5, 0.4374, 0.3124, 0.4374, 0.375, 0.375, 0.375, 0.375, 0.25, 0.4433, 0.9317, 0.4433, 0.875, 0.4433, 0.875, 0.4433, 0.9317, 0.5567, 0.8183, 0.5567, 0.875, 0.5567, 0.875, 0.5567, 0.8183, 0.5, 0.8183, 0.5567, 0.8183, 0.5567, 0.875, 0.5, 0.875, 0.5567, 0.8183, 0.5567, 0.875, 0.5567, 0.875, 0.5567, 0.8183, 0.4433, 0.9317, 0.4433, 0.875, 0.4433, 0.875, 0.4433, 0.9317, 0.4433, 0.9317, 0.4433, 0.875, 0.4433, 0.875, 0.4433, 0.9317, 0.4433, 0.8183, 0.4433, 0.875, 0.375, 0.875, 0.375, 0.75, 0.5567, 0.9317, 0.5567, 0.875, 0.625, 0.875, 0.625, 1.0, 0.5626, 0.3124, 0.5626, 0.375, 0.5626, 0.375, 0.5626, 0.3124, 0.125, 0.6875, 0.25, 0.6875, 0.25, 0.75, 0.125, 0.75, 0.5567, 0.8183, 0.5567, 0.875, 0.5567, 0.875, 0.5567, 0.8183, 0.625, 0.6875, 0.75, 0.6875, 0.75, 0.75, 0.625, 0.75, 0.5626, 0.3124, 0.5626, 0.375, 0.5626, 0.375, 0.5626, 0.3124, 0.4374, 0.4376, 0.4374, 0.375, 0.4374, 0.375, 0.4374, 0.4376, 0.5626, 0.4376, 0.5, 0.4376, 0.5, 0.4376, 0.5626, 0.4376, 0.4374, 0.3124, 0.5, 0.3124, 0.5, 0.3124, 0.4374, 0.3124, 0.4374, 0.375, 0.4374, 0.3124, 0.4374, 0.3124, 0.4374, 0.375, 0.5, 0.3124, 0.5626, 0.3124, 0.5626, 0.3124, 0.5, 0.3124, 0.5, 0.4376, 0.4374, 0.4376, 0.4374, 0.4376, 0.5, 0.4376, 0.5626, 0.375, 0.5626, 0.4376, 0.5626, 0.4376, 0.5626, 0.375, 0.5, 0.0, 0.625, 0.0, 0.625, 0.25, 0.5, 0.25, 0.5, 0.25, 0.625, 0.25, 0.625, 0.5, 0.5, 0.5, 0.5, 0.5, 0.625, 0.5, 0.625, 0.75, 0.5, 0.75, 0.5, 0.75, 0.625, 0.75, 0.625, 1.0, 0.5, 1.0, 0.375, 0.5, 0.375, 0.75, 0.375, 0.75, 0.375, 0.5, 0.625, 0.5, 0.875, 0.5, 0.875, 0.75, 0.625, 0.75, 0.125, 0.5, 0.375, 0.5, 0.375, 0.75, 0.125, 0.75, 0.375, 0.75, 0.375, 1.0, 0.375, 1.0, 0.375, 0.75, 0.375, 0.25, 0.375, 0.5, 0.375, 0.5, 0.375, 0.25, 0.375, 0.0, 0.375, 0.25, 0.375, 0.25, 0.375, 0.0, 0.375, 0.75, 0.5, 0.75, 0.5, 1.0, 0.375, 1.0, 0.375, 0.5, 0.5, 0.5, 0.5, 0.75, 0.375, 0.75, 0.375, 0.25, 0.5, 0.25, 0.5, 0.5, 0.375, 0.5, 0.375, 0.0, 0.5, 0.0, 0.5, 0.25, 0.375, 0.25, 0.5, 0.0, 0.5, 0.25, 0.625, 0.25, 0.625, 0.0, 0.5, 0.25, 0.5, 0.5, 0.625, 0.5, 0.625, 0.25, 0.5, 0.5, 0.5, 0.75, 0.625, 0.75, 0.625, 0.5, 0.5, 0.75, 0.5, 1.0, 0.625, 1.0, 0.625, 0.75, 0.375, 0.5, 0.375, 0.5, 0.375, 0.75, 0.375, 0.75, 0.625, 0.5, 0.625, 0.75, 0.875, 0.75, 0.875, 0.5, 0.125, 0.5, 0.125, 0.75, 0.375, 0.75, 0.375, 0.5, 0.375, 0.75, 0.375, 0.75, 0.375, 1.0, 0.375, 1.0, 0.375, 0.25, 0.375, 0.25, 0.375, 0.5, 0.375, 0.5, 0.375, 0.0, 0.375, 0.0, 0.375, 0.25, 0.375, 0.25, 0.375, 0.75, 0.375, 1.0, 0.5, 1.0, 0.5, 0.75, 0.375, 0.5, 0.375, 0.75, 0.5, 0.75, 0.5, 0.5, 0.375, 0.25, 0.375, 0.5, 0.5, 0.5, 0.5, 0.25, 0.375, 0.0, 0.375, 0.25, 0.5, 0.25, 0.5, 0.0, 0.375, 0.0, 0.625, 0.0, 0.625, 0.25, 0.375, 0.25, 0.375, 0.25, 0.625, 0.25, 0.625, 0.5, 0.375, 0.5, 0.375, 0.5, 0.625, 0.5, 0.625, 0.75, 0.375, 0.75, 0.375, 0.75, 0.625, 0.75, 0.625, 1.0, 0.375, 1.0, 0.375, 0.25, 0.375, 0.5, 0.375, 0.5, 0.375, 0.25, 0.625, 0.5, 0.875, 0.5, 0.875, 0.75, 0.625, 0.75, 0.375, 0.75, 0.375, 1.0, 0.375, 1.0, 0.375, 0.75, 0.375, 0.0, 0.375, 0.25, 0.375, 0.25, 0.375, 0.0, 0.375, 0.5, 0.375, 0.75, 0.375, 0.75, 0.375, 0.5, 0.375, 0.75, 0.375, 1.0, 0.375, 1.0, 0.375, 0.75, 0.375, 0.5, 0.375, 0.75, 0.375, 0.75, 0.375, 0.5, 0.375, 0.25, 0.375, 0.5, 0.375, 0.5, 0.375, 0.25, 0.375, 0.5, 0.375, 0.75, 0.375, 0.75, 0.375, 0.5, 0.375, 0.0, 0.375, 0.25, 0.375, 0.25, 0.375, 0.0, 0.375, 0.0, 0.375, 0.25, 0.375, 0.25, 0.375, 0.0, 0.375, 0.0, 0.375, 0.25, 0.375, 0.25, 0.375, 0.0, 0.375, 0.75, 0.375, 1.0, 0.375, 1.0, 0.375, 0.75, 0.375, 0.25, 0.375, 0.5, 0.375, 0.5, 0.375, 0.25, 0.125, 0.5, 0.375, 0.5, 0.375, 0.75, 0.125, 0.75, 0.375, 0.75, 0.375, 1.0, 0.375, 1.0, 0.375, 0.75, 0.375, 0.25, 0.375, 0.5, 0.375, 0.5, 0.375, 0.25, 0.375, 0.5, 0.375, 0.75, 0.375, 0.75, 0.375, 0.5, 0.375, 0.0, 0.625, 0.0, 0.625, 0.25, 0.375, 0.25, 0.375, 0.25, 0.625, 0.25, 0.625, 0.5, 0.375, 0.5, 0.375, 0.5, 0.625, 0.5, 0.625, 0.75, 0.375, 0.75, 0.375, 0.75, 0.625, 0.75, 0.625, 1.0, 0.375, 1.0, 0.375, 0.25, 0.375, 0.5, 0.375, 0.5, 0.375, 0.25, 0.625, 0.5, 0.875, 0.5, 0.875, 0.75, 0.625, 0.75, 0.375, 0.75, 0.375, 1.0, 0.375, 1.0, 0.375, 0.75, 0.375, 0.0, 0.375, 0.25, 0.375, 0.25, 0.375, 0.0, 0.375, 0.5, 0.375, 0.75, 0.375, 0.75, 0.375, 0.5, 0.375, 0.75, 0.375, 1.0, 0.375, 1.0, 0.375, 0.75, 0.375, 0.5, 0.375, 0.75, 0.375, 0.75, 0.375, 0.5, 0.375, 0.25, 0.375, 0.5, 0.375, 0.5, 0.375, 0.25, 0.375, 0.5, 0.375, 0.75, 0.375, 0.75, 0.375, 0.5, 0.375, 0.0, 0.375, 0.25, 0.375, 0.25, 0.375, 0.0, 0.375, 0.0, 0.375, 0.25, 0.375, 0.25, 0.375, 0.0, 0.375, 0.0, 0.375, 0.25, 0.375, 0.25, 0.375, 0.0, 0.375, 0.75, 0.375, 1.0, 0.375, 1.0, 0.375, 0.75, 0.375, 0.25, 0.375, 0.5, 0.375, 0.5, 0.375, 0.25, 0.125, 0.5, 0.375, 0.5, 0.375, 0.75, 0.125, 0.75, 0.375, 0.75, 0.375, 1.0, 0.375, 1.0, 0.375, 0.75, 0.375, 0.25, 0.375, 0.5, 0.375, 0.5, 0.375, 0.25, 0.375, 0.5, 0.375, 0.75, 0.375, 0.75, 0.375, 0.5, 0.375, 0.0, 0.625, 0.0, 0.625, 0.25, 0.375, 0.25, 0.375, 0.25, 0.625, 0.25, 0.625, 0.5, 0.375, 0.5, 0.375, 0.5, 0.625, 0.5, 0.625, 0.75, 0.375, 0.75, 0.375, 0.75, 0.625, 0.75, 0.625, 1.0, 0.375, 1.0, 0.375, 0.25, 0.375, 0.5, 0.375, 0.5, 0.375, 0.25, 0.625, 0.5, 0.875, 0.5, 0.875, 0.75, 0.625, 0.75, 0.375, 0.75, 0.375, 1.0, 0.375, 1.0, 0.375, 0.75, 0.375, 0.0, 0.375, 0.25, 0.375, 0.25, 0.375, 0.0, 0.375, 0.5, 0.375, 0.75, 0.375, 0.75, 0.375, 0.5, 0.375, 0.75, 0.375, 1.0, 0.375, 1.0, 0.375, 0.75, 0.375, 0.5, 0.375, 0.75, 0.375, 0.75, 0.375, 0.5, 0.375, 0.25, 0.375, 0.5, 0.375, 0.5, 0.375, 0.25, 0.375, 0.5, 0.375, 0.75, 0.375, 0.75, 0.375, 0.5, 0.375, 0.0, 0.375, 0.25, 0.375, 0.25, 0.375, 0.0, 0.375, 0.0, 0.375, 0.25, 0.375, 0.25, 0.375, 0.0, 0.375, 0.0, 0.375, 0.25, 0.375, 0.25, 0.375, 0.0, 0.375, 0.75, 0.375, 1.0, 0.375, 1.0, 0.375, 0.75, 0.375, 0.25, 0.375, 0.5, 0.375, 0.5, 0.375, 0.25, 0.125, 0.5, 0.375, 0.5, 0.375, 0.75, 0.125, 0.75, 0.375, 0.75, 0.375, 1.0, 0.375, 1.0, 0.375, 0.75, 0.375, 0.25, 0.375, 0.5, 0.375, 0.5, 0.375, 0.25, 0.375, 0.5, 0.375, 0.75, 0.375, 0.75, 0.375, 0.5, 0.375, 0.0, 0.375, 0.25, 0.625, 0.25, 0.625, 0.0, 0.375, 0.25, 0.375, 0.5, 0.625, 0.5, 0.625, 0.25, 0.375, 0.5, 0.375, 0.75, 0.625, 0.75, 0.625, 0.5, 0.375, 0.75, 0.375, 1.0, 0.625, 1.0, 0.625, 0.75, 0.375, 0.25, 0.375, 0.25, 0.375, 0.5, 0.375, 0.5, 0.625, 0.5, 0.625, 0.75, 0.875, 0.75, 0.875, 0.5, 0.375, 0.75, 0.375, 0.75, 0.375, 1.0, 0.375, 1.0, 0.375, 0.0, 0.375, 0.0, 0.375, 0.25, 0.375, 0.25, 0.375, 0.5, 0.375, 0.5, 0.375, 0.75, 0.375, 0.75, 0.375, 0.75, 0.375, 0.75, 0.375, 1.0, 0.375, 1.0, 0.375, 0.5, 0.375, 0.5, 0.375, 0.75, 0.375, 0.75, 0.375, 0.25, 0.375, 0.25, 0.375, 0.5, 0.375, 0.5, 0.375, 0.5, 0.375, 0.5, 0.375, 0.75, 0.375, 0.75, 0.375, 0.0, 0.375, 0.0, 0.375, 0.25, 0.375, 0.25, 0.375, 0.0, 0.375, 0.0, 0.375, 0.25, 0.375, 0.25, 0.375, 0.0, 0.375, 0.0, 0.375, 0.25, 0.375, 0.25, 0.375, 0.75, 0.375, 0.75, 0.375, 1.0, 0.375, 1.0, 0.375, 0.25, 0.375, 0.25, 0.375, 0.5, 0.375, 0.5, 0.125, 0.5, 0.125, 0.75, 0.375, 0.75, 0.375, 0.5, 0.375, 0.75, 0.375, 0.75, 0.375, 1.0, 0.375, 1.0, 0.375, 0.25, 0.375, 0.25, 0.375, 0.5, 0.375, 0.5, 0.375, 0.5, 0.375, 0.5, 0.375, 0.75, 0.375, 0.75, 0.375, 0.0, 0.375, 0.25, 0.625, 0.25, 0.625, 0.0, 0.375, 0.25, 0.375, 0.5, 0.625, 0.5, 0.625, 0.25, 0.375, 0.5, 0.375, 0.75, 0.625, 0.75, 0.625, 0.5, 0.375, 0.75, 0.375, 1.0, 0.625, 1.0, 0.625, 0.75, 0.375, 0.25, 0.375, 0.25, 0.375, 0.5, 0.375, 0.5, 0.625, 0.5, 0.625, 0.75, 0.875, 0.75, 0.875, 0.5, 0.375, 0.75, 0.375, 0.75, 0.375, 1.0, 0.375, 1.0, 0.375, 0.0, 0.375, 0.0, 0.375, 0.25, 0.375, 0.25, 0.375, 0.5, 0.375, 0.5, 0.375, 0.75, 0.375, 0.75, 0.375, 0.75, 0.375, 0.75, 0.375, 1.0, 0.375, 1.0, 0.375, 0.5, 0.375, 0.5, 0.375, 0.75, 0.375, 0.75, 0.375, 0.25, 0.375, 0.25, 0.375, 0.5, 0.375, 0.5, 0.375, 0.5, 0.375, 0.5, 0.375, 0.75, 0.375, 0.75, 0.375, 0.0, 0.375, 0.0, 0.375, 0.25, 0.375, 0.25, 0.375, 0.0, 0.375, 0.0, 0.375, 0.25, 0.375, 0.25, 0.375, 0.0, 0.375, 0.0, 0.375, 0.25, 0.375, 0.25, 0.375, 0.75, 0.375, 0.75, 0.375, 1.0, 0.375, 1.0, 0.375, 0.25, 0.375, 0.25, 0.375, 0.5, 0.375, 0.5, 0.125, 0.5, 0.125, 0.75, 0.375, 0.75, 0.375, 0.5, 0.375, 0.75, 0.375, 0.75, 0.375, 1.0, 0.375, 1.0, 0.375, 0.25, 0.375, 0.25, 0.375, 0.5, 0.375, 0.5, 0.375, 0.5, 0.375, 0.5, 0.375, 0.75, 0.375, 0.75, 0.375, 0.0, 0.375, 0.25, 0.625, 0.25, 0.625, 0.0, 0.375, 0.25, 0.375, 0.5, 0.625, 0.5, 0.625, 0.25, 0.375, 0.5, 0.375, 0.75, 0.625, 0.75, 0.625, 0.5, 0.375, 0.75, 0.375, 1.0, 0.625, 1.0, 0.625, 0.75, 0.375, 0.25, 0.375, 0.25, 0.375, 0.5, 0.375, 0.5, 0.625, 0.5, 0.625, 0.75, 0.875, 0.75, 0.875, 0.5, 0.375, 0.75, 0.375, 0.75, 0.375, 1.0, 0.375, 1.0, 0.375, 0.0, 0.375, 0.0, 0.375, 0.25, 0.375, 0.25, 0.375, 0.5, 0.375, 0.5, 0.375, 0.75, 0.375, 0.75, 0.375, 0.75, 0.375, 0.75, 0.375, 1.0, 0.375, 1.0, 0.375, 0.5, 0.375, 0.5, 0.375, 0.75, 0.375, 0.75, 0.375, 0.25, 0.375, 0.25, 0.375, 0.5, 0.375, 0.5, 0.375, 0.5, 0.375, 0.5, 0.375, 0.75, 0.375, 0.75, 0.375, 0.0, 0.375, 0.0, 0.375, 0.25, 0.375, 0.25, 0.375, 0.0, 0.375, 0.0, 0.375, 0.25, 0.375, 0.25, 0.375, 0.0, 0.375, 0.0, 0.375, 0.25, 0.375, 0.25, 0.375, 0.75, 0.375, 0.75, 0.375, 1.0, 0.375, 1.0, 0.375, 0.25, 0.375, 0.25, 0.375, 0.5, 0.375, 0.5, 0.125, 0.5, 0.125, 0.75, 0.375, 0.75, 0.375, 0.5, 0.375, 0.75, 0.375, 0.75, 0.375, 1.0, 0.375, 1.0, 0.375, 0.25, 0.375, 0.25, 0.375, 0.5, 0.375, 0.5, 0.375, 0.5, 0.375, 0.5, 0.375, 0.75, 0.375, 0.75, 0.5938, 0.0, 0.625, 0.0, 0.625, 0.25, 0.5938, 0.25, 0.5938, 0.25, 0.625, 0.25, 0.625, 0.5, 0.5938, 0.5, 0.5938, 0.5, 0.625, 0.5, 0.625, 0.75, 0.5938, 0.75, 0.5938, 0.75, 0.625, 0.75, 0.625, 1.0, 0.5938, 1.0, 0.125, 0.5, 0.375, 0.5, 0.375, 0.75, 0.125, 0.75, 0.625, 0.5, 0.875, 0.5, 0.875, 0.75, 0.625, 0.75, 0.375, 0.75, 0.5, 0.75, 0.5, 1.0, 0.375, 1.0, 0.375, 0.5, 0.5, 0.5, 0.5, 0.75, 0.375, 0.75, 0.375, 0.25, 0.5, 0.25, 0.5, 0.5, 0.375, 0.5, 0.375, 0.0, 0.5, 0.0, 0.5, 0.25, 0.375, 0.25, 0.5312, 0.75, 0.5625, 0.75, 0.5625, 1.0, 0.5313, 1.0, 0.5312, 0.5, 0.5625, 0.5, 0.5625, 0.75, 0.5312, 0.75, 0.5312, 0.25, 0.5625, 0.25, 0.5625, 0.5, 0.5312, 0.5, 0.5312, 0.0, 0.5625, 0.0, 0.5625, 0.25, 0.5312, 0.25, 0.5625, 0.75, 0.5938, 0.75, 0.5938, 1.0, 0.5625, 1.0, 0.5625, 0.5, 0.5938, 0.5, 0.5938, 0.75, 0.5625, 0.75, 0.5625, 0.25, 0.5938, 0.25, 0.5938, 0.5, 0.5625, 0.5, 0.5625, 0.0, 0.5938, 0.0, 0.5938, 0.25, 0.5625, 0.25, 0.5, 0.0, 0.5312, 0.0, 0.5312, 0.25, 0.5, 0.25, 0.5, 0.25, 0.5312, 0.25, 0.5312, 0.5, 0.5, 0.5, 0.5, 0.5, 0.5312, 0.5, 0.5312, 0.75, 0.5, 0.75, 0.5, 0.75, 0.5312, 0.75, 0.5313, 1.0, 0.5, 1.0, 0.5938, 0.0, 0.5938, 0.25, 0.625, 0.25, 0.625, 0.0, 0.5938, 0.25, 0.5938, 0.5, 0.625, 0.5, 0.625, 0.25, 0.5938, 0.5, 0.5938, 0.75, 0.625, 0.75, 0.625, 0.5, 0.5938, 0.75, 0.5938, 1.0, 0.625, 1.0, 0.625, 0.75, 0.125, 0.5, 0.125, 0.75, 0.375, 0.75, 0.375, 0.5, 0.625, 0.5, 0.625, 0.75, 0.875, 0.75, 0.875, 0.5, 0.375, 0.75, 0.375, 1.0, 0.5, 1.0, 0.5, 0.75, 0.375, 0.5, 0.375, 0.75, 0.5, 0.75, 0.5, 0.5, 0.375, 0.25, 0.375, 0.5, 0.5, 0.5, 0.5, 0.25, 0.375, 0.0, 0.375, 0.25, 0.5, 0.25, 0.5, 0.0, 0.5312, 0.75, 0.5313, 1.0, 0.5625, 1.0, 0.5625, 0.75, 0.5312, 0.5, 0.5312, 0.75, 0.5625, 0.75, 0.5625, 0.5, 0.5312, 0.25, 0.5312, 0.5, 0.5625, 0.5, 0.5625, 0.25, 0.5312, 0.0, 0.5312, 0.25, 0.5625, 0.25, 0.5625, 0.0, 0.5625, 0.75, 0.5625, 1.0, 0.5938, 1.0, 0.5938, 0.75, 0.5625, 0.5, 0.5625, 0.75, 0.5938, 0.75, 0.5938, 0.5, 0.5625, 0.25, 0.5625, 0.5, 0.5938, 0.5, 0.5938, 0.25, 0.5625, 0.0, 0.5625, 0.25, 0.5938, 0.25, 0.5938, 0.0, 0.5, 0.0, 0.5, 0.25, 0.5312, 0.25, 0.5312, 0.0, 0.5, 0.25, 0.5, 0.5, 0.5312, 0.5, 0.5312, 0.25, 0.5, 0.5, 0.5, 0.75, 0.5312, 0.75, 0.5312, 0.5, 0.5, 0.75, 0.5, 1.0, 0.5313, 1.0, 0.5312, 0.75])
me_cube.materials.append(mat_material)
me_cube.materials.append(mat_material_001)
me_cube.materials.append(mat_material_002)
me_cube.use_remesh_preserve_volume = False
me_cube.use_remesh_preserve_attributes = False
me_cube.use_mirror_vertex_groups = False
me_cube.update()
arm_armature_002 = bpy.data.armatures.new('Armature.002')  # bones are not reproduced

# ---- objects
ob_cube = bpy.data.objects.new('Cube', me_cube)
ob_armature = bpy.data.objects.new('Armature', arm_armature_002)

# ---- transforms, parenting, visibility, modifiers, constraints
ob_cube.parent = ob_armature
ob_cube.matrix_parent_inverse = Matrix(((0.6653, -0.0, -0.0, 4.819e-18), (-0.0, 0.03361, 0.6644, 0.006326), (0.0, -0.6644, 0.03361, 0.3045), (0.0, 0.0, -0.0, 1.0)))
ob_cube.location = (0.0, 0.0, 0.0)
ob_cube.scale = (1.0, 0.8967, 0.822)
ob_cube.lock_rotations_4d = False
ob_cube.empty_display_type = 'ARROWS'
ob_cube.lineart.crease_threshold = 0.0
_vg = ob_cube.vertex_groups.new(name='Bone')
for _i, _w in zip([0, 1, 2, 3, 4, 5, 6, 7, 8, 9, 10, 11, 12, 13, 14, 15, 16, 19, 24, 25, 26, 27, 28, 29, 32, 52, 53, 54, 55, 56, 57, 58, 59, 60, 61, 62, 63, 64, 65, 66, 67, 68, 69, 70, 71, 76, 77, 78, 79, 90, 91, 92, 93, 94, 95, 96, 97, 98, 99, 100, 101, 103, 105, 108, 109, 110, 112, 122, 123, 124, 125, 126, 127, 132, 133, 134, 135, 136, 170, 171, 172, 173, 174, 175, 176, 177, 178, 179, 180, 181, 182, 183, 184, 185, 186, 187, 188, 189, 190, 191, 192, 193, 194, 195, 196, 197, 198, 199, 200, 201, 202, 203, 204, 205, 206, 207, 208, 209, 210, 211, 212, 213, 214, 215, 216, 217, 218, 219, 220, 221, 222, 223, 224, 225, 226, 227, 228, 229, 230, 231, 232, 233, 234, 235, 236, 237, 238, 239, 240, 241, 242, 243, 244, 245, 246, 247, 248, 249, 250, 251, 252, 253, 254, 255, 256, 257, 258, 259, 260, 261, 262, 263, 264, 265, 266, 267, 268, 269, 270, 271, 272, 273, 274, 275, 276, 277, 278, 279, 280, 281, 282, 283, 284, 285, 286, 287, 288, 289, 290, 291, 292, 293, 294, 295, 296, 297, 298, 299, 300, 301, 302, 303, 304, 305, 306, 307, 308, 309, 310, 311, 312, 313, 314, 315, 316, 317, 318, 319, 320, 321, 322, 323, 324, 325, 326, 327, 328, 329, 330, 331, 332, 333, 334, 335, 336, 337, 338, 339, 340, 341, 342, 343, 344, 345, 346, 347, 348, 349, 350, 351, 352, 353, 354, 355, 356, 357, 358, 359, 360, 361], [1.0, 1.0, 1.0, 1.0, 1.0, 1.0, 1.0, 1.0, 1.0, 1.0, 1.0, 1.0, 0.1478, 0.02161, 0.01973, 0.1447, 0.03093, 0.02561, 1.0, 1.0, 1.0, 1.0, 0.06162, 0.05855, 0.0007946, 1.0, 1.0, 1.0, 1.0, 1.0, 1.0, 1.0, 1.0, 1.0, 1.0, 1.0, 1.0, 1.0, 1.0, 1.0, 1.0, 1.0, 1.0, 0.06694, 0.07279, 1.0, 1.0, 0.007083, 0.009445, 1.0, 1.0, 1.0, 1.0, 1.0, 1.0, 1.0, 1.0, 1.0, 1.0, 1.0, 1.0, 0.1789, 0.02833, 1.0, 1.0, 0.0798, 0.007649, 1.0, 1.0, 1.0, 1.0, 1.0, 1.0, 0.1565, 0.1565, 0.06589, 0.06325, 0.2095, 1.0, 1.0, 1.0, 1.0, 1.0, 1.0, 1.0, 1.0, 1.0, 1.0, 1.0, 1.0, 1.0, 1.0, 1.0, 1.0, 1.0, 1.0, 1.0, 1.0, 1.0, 1.0, 1.0, 1.0, 1.0, 1.0, 1.0, 1.0, 1.0, 1.0, 1.0, 1.0, 1.0, 1.0, 1.0, 1.0, 1.0, 1.0, 1.0, 1.0, 1.0, 1.0, 1.0, 1.0, 1.0, 1.0, 1.0, 1.0, 1.0, 1.0, 1.0, 1.0, 1.0, 1.0, 1.0, 1.0, 1.0, 1.0, 1.0, 1.0, 1.0, 1.0, 1.0, 1.0, 1.0, 1.0, 1.0, 1.0, 1.0, 1.0, 1.0, 1.0, 1.0, 1.0, 1.0, 1.0, 1.0, 1.0, 1.0, 1.0, 1.0, 1.0, 1.0, 1.0, 1.0, 1.0, 1.0, 1.0, 1.0, 1.0, 1.0, 1.0, 1.0, 1.0, 1.0, 1.0, 1.0, 1.0, 1.0, 1.0, 1.0, 1.0, 1.0, 1.0, 1.0, 1.0, 1.0, 1.0, 1.0, 1.0, 1.0, 1.0, 1.0, 1.0, 1.0, 1.0, 1.0, 1.0, 1.0, 1.0, 1.0, 1.0, 1.0, 1.0, 1.0, 1.0, 1.0, 1.0, 1.0, 1.0, 1.0, 1.0, 1.0, 1.0, 1.0, 1.0, 1.0, 1.0, 1.0, 1.0, 1.0, 1.0, 1.0, 1.0, 0.2966, 0.102, 0.3779, 0.1041, 0.323, 0.1018, 0.4113, 0.1041, 0.1182, 0.152, 0.162, 0.1171, 0.09975, 0.1205, 0.1208, 0.1002, 0.0989, 0.1111, 0.1111, 0.09941, 0.1322, 0.1324, 0.1059, 0.1059, 0.2706, 0.05974, 0.3552, 0.06155, 0.2974, 0.05954, 0.3902, 0.06153, 0.07487, 0.1145, 0.1241, 0.07391, 0.05849, 0.07439, 0.07475, 0.05844, 0.05726, 0.06701, 0.06704, 0.05747, 0.08242, 0.08458, 0.06304, 0.06401]): _vg.add([_i], _w, 'REPLACE')
_vg = ob_cube.vertex_groups.new(name='Bone.001')
for _i, _w in zip([0, 1, 2, 3, 4, 5, 6, 7, 8, 9, 10, 11, 12, 13, 14, 15, 16, 17, 18, 19, 20, 21, 22, 23, 24, 25, 26, 27, 28, 29, 32, 33, 52, 53, 54, 55, 56, 57, 58, 59, 60, 61, 62, 63, 64, 65, 66, 67, 68, 69, 70, 71, 72, 73, 74, 75, 76, 77, 78, 79, 80, 81, 82, 83, 84, 85, 90, 91, 92, 93, 94, 95, 96, 97, 98, 100, 101, 102, 103, 104, 105, 106, 107, 108, 122, 123, 124, 125, 126, 127, 129, 132, 133, 134, 135, 138, 139, 140, 141, 142, 143, 144, 145, 146, 147, 148, 149, 150, 151, 152, 153, 154, 155, 156, 157, 158, 159, 160, 161, 162, 163, 164, 165, 166, 167, 168, 169, 170, 171, 172, 173, 174, 175, 176, 177, 178, 179, 180, 181, 182, 183, 184, 185, 186, 187, 188, 189, 190, 191, 192, 193, 194, 195, 196, 197, 198, 199, 200, 201, 202, 203, 204, 205, 206, 207, 208, 209, 210, 211, 212, 213, 214, 215, 216, 217, 218, 219, 220, 221, 222, 223, 224, 225, 226, 227, 228, 229, 230, 231, 232, 233, 234, 235, 236, 237, 238, 239, 240, 241, 242, 243, 244, 245, 246, 247, 248, 249, 250, 251, 252, 253, 254, 255, 256, 257, 258, 259, 260, 261, 262, 263, 264, 265, 266, 267, 268, 269, 270, 271, 272, 273, 274, 275, 276, 277, 278, 279, 280, 281, 282, 283, 284, 285, 286, 287, 288, 289, 290, 291, 292, 293, 294, 295, 296, 297, 298, 299, 300, 301, 302, 303, 304, 305, 306, 307, 308, 309, 310, 311, 312, 313, 314, 316, 320, 322, 326, 327, 334, 337, 338, 340, 342, 344, 346, 350, 351, 358, 361], [0.0, 0.0, 1.0, 1.0, 0.0, 0.0, 1.0, 1.0, 5.408e-07, 0.1015, 0.09792, 1.435e-07, 1.0, 1.0, 1.0, 1.0, 1.0, 1.0, 1.0, 1.0, 1.0, 1.0, 1.0, 1.0, 0.0, 0.0, 0.0, 0.0, 0.0, 0.0, 0.0, 0.0, 2.816e-10, 0.001872, 0.00235, 1.212e-10, 0.0, 6.773e-05, 7.346e-05, 0.0, 2.912e-05, 0.0, 4.73e-10, 0.0, 0.0, 0.01137, 0.01158, 0.0, 1.0, 1.0, 1.0, 1.0, 1.0, 1.0, 1.0, 1.0, 0.0, 0.0, 0.0, 0.0, 0.0, 0.0, 0.0, 0.0, 0.0, 0.0, 1.716e-07, 1.756e-07, 2.994e-09, 3.036e-09, 1.62e-06, 2.643e-06, 0.0, 0.1866, 0.001104, 1.0, 1.0, 1.0, 1.0, 1.0, 1.0, 1.0, 1.0, 0.0, 0.002938, 0.0001549, 0.0001411, 0.0008818, 0.008413, 0.0, 1.0, 0.0, 0.0, 0.0, 0.0, 1.0, 1.0, 1.0, 1.0, 1.0, 1.0, 1.0, 1.0, 1.0, 1.0, 1.0, 1.0, 1.0, 1.0, 1.0, 1.0, 1.0, 1.0, 1.0, 1.0, 1.0, 1.0, 1.0, 1.0, 1.0, 1.0, 1.0, 1.0, 1.0, 1.0, 1.0, 1.0, 2.081e-06, 0.05899, 1.95e-05, 0.06167, 1.614e-06, 0.004795, 2.202e-05, 0.01437, 2.941e-05, 3.536e-05, 0.008554, 1.883e-05, 7.934e-06, 1.436e-06, 1.89e-05, 1.529e-07, 1.833e-05, 3.668e-05, 5.254e-05, 9.161e-07, 0.006378, 0.003154, 0.0001397, 3.336e-05, 4.417e-08, 0.0001436, 1.714e-07, 1.022e-06, 1.225e-08, 0.0001153, 0.0005373, 7.177e-06, 1.663e-10, 1.861e-06, 0.0003334, 0.0002109, 0.0002874, 1.377e-05, 0.002907, 1.474e-05, 9.227e-07, 5.809e-09, 0.0157, 8.599e-07, 0.01288, 0.001762, 1.953e-05, 0.002747, 0.0, 0.0, 0.0, 0.0, 0.0, 0.0, 0.0, 0.0, 0.0, 0.0, 0.0, 0.0, 0.0, 0.0, 0.0, 0.0, 0.0, 0.0, 0.0, 0.0, 0.0, 0.0, 0.0, 0.0, 6.171e-06, 0.07614, 2.135e-05, 0.06252, 5.536e-06, 0.0154, 6.01e-05, 0.01115, 5.729e-06, 0.0009445, 0.0004023, 0.0002642, 2.548e-06, 0.001918, 3.196e-07, 3.976e-09, 3.31e-06, 0.0001011, 3.01e-06, 2.383e-07, 0.01382, 0.05671, 0.01231, 0.0282, 2.145e-06, 0.0001004, 5.767e-06, 0.0002139, 3.019e-10, 0.0002482, 4.08e-05, 5.654e-07, 2.057e-06, 3.604e-05, 2.166e-05, 0.00029, 0.0002634, 2.938e-05, 0.000277, 1.012e-08, 0.002543, 4.976e-07, 0.005958, 7.553e-13, 0.006823, 0.007095, 0.007044, 0.005773, 2.048e-09, 0.0006003, 2.867e-07, 9.892e-05, 2.617e-07, 0.02325, 0.001479, 0.001163, 0.004187, 0.0002276, 0.0, 0.001252, 1.81e-07, 1.383e-06, 0.0001495, 1.264e-09, 0.0004444, 3.281e-06, 0.01439, 8.786e-06, 1.852e-05, 3.497e-06, 1.415e-07, 9.838e-07, 0.0, 0.0, 0.0, 0.0, 0.0, 0.0, 0.0, 0.0, 0.0, 0.0, 0.0, 0.0, 0.0, 0.0, 0.0, 0.0, 0.0]): _vg.add([_i], _w, 'REPLACE')
_vg = ob_cube.vertex_groups.new(name='Bone.002')
for _i, _w in zip([0, 1, 2, 3, 4, 5, 6, 7, 8, 9, 10, 11, 12, 13, 14, 15, 16, 17, 18, 19, 20, 21, 22, 23, 24, 25, 26, 27, 28, 29, 30, 31, 32, 33, 34, 35, 36, 37, 38, 39, 40, 41, 42, 43, 44, 45, 46, 47, 48, 49, 50, 51, 52, 53, 54, 55, 56, 57, 58, 59, 60, 61, 62, 63, 64, 65, 66, 67, 68, 69, 70, 71, 72, 73, 74, 75, 76, 77, 78, 79, 80, 81, 82, 83, 84, 85, 86, 87, 88, 89, 90, 91, 92, 93, 94, 95, 96, 97, 98, 99, 100, 101, 103, 104, 105, 106, 107, 108, 109, 110, 111, 112, 113, 114, 115, 116, 117, 118, 119, 120, 121, 122, 123, 124, 125, 126, 127, 128, 129, 130, 131, 132, 133, 134, 135, 136, 137, 139, 141, 143, 145, 150, 152, 153, 155, 157, 159, 161, 166, 168, 169, 170, 171, 172, 173, 174, 175, 176, 177, 178, 179, 180, 181, 182, 183, 184, 185, 186, 187, 188, 189, 190, 191, 192, 193, 194, 195, 196, 197, 198, 199, 200, 201, 202, 203, 204, 205, 206, 207, 208, 209, 210, 211, 212, 213, 214, 215, 216, 217, 218, 219, 220, 221, 222, 223, 224, 225, 226, 227, 228, 229, 230, 231, 232, 233, 234, 235, 236, 237, 238, 239, 240, 241, 242, 243, 244, 245, 246, 247, 248, 249, 250, 251, 252, 253, 254, 255, 256, 257, 258, 259, 260, 261, 262, 263, 264, 265, 266, 267, 268, 269, 270, 271, 272, 273, 274, 275, 276, 277, 278, 279, 280, 281, 282, 283, 284, 285, 286, 287, 288, 289, 290, 291, 292, 293, 294, 295, 296, 297, 298, 299, 300, 301, 302, 303, 304, 305, 306, 307, 308, 309, 310, 311, 312, 313, 314, 316, 318, 320, 323, 324, 335, 338, 340, 342, 344, 347, 348, 358, 359], [1.0, 1.0, 0.0, 0.0, 1.0, 1.0, 0.0, 0.0, 0.0, 0.0, 0.0, 0.0, 0.0, 0.0, 0.0, 0.0, 0.0, 0.0, 0.0, 0.0, 0.0, 0.0, 0.0, 0.0, 1.221e-16, 3.636e-15, 0.0003836, 0.0005913, 1.0, 1.0, 1.0, 1.0, 1.0, 1.0, 1.0, 1.0, 1.0, 1.0, 1.0, 1.0, 1.0, 1.0, 1.0, 1.0, 1.0, 1.0, 1.0, 1.0, 1.0, 1.0, 1.0, 1.0, 3.258e-12, 0.0, 0.000428, 2.067e-12, 3.36e-11, 0.0, 0.0001858, 4.456e-12, 1.828e-06, 1.825e-08, 2.122e-08, 0.0006821, 0.0005295, 0.0, 0.0, 0.0006987, 0.0, 0.0, 0.0, 0.0, 0.0, 0.0, 0.0, 0.0, 1.0, 1.0, 1.0, 1.0, 1.0, 1.0, 1.0, 1.0, 1.0, 1.0, 1.0, 1.0, 1.0, 1.0, 0.0006597, 0.001231, 0.0007952, 2.816e-05, 0.0005398, 0.0006744, 5.044e-05, 0.0, 0.0, 0.0001779, 0.0, 0.0, 0.0, 0.0, 0.0, 0.0, 0.0, 1.0, 1.0, 1.0, 1.0, 1.0, 1.0, 1.0, 1.0, 1.0, 1.0, 1.0, 1.0, 1.0, 1.0, 0.000575, 0.0001807, 0.0, 0.0003379, 2.056e-05, 0.004113, 1.0, 0.0, 1.0, 1.0, 1.0, 1.0, 1.0, 1.0, 1.0, 1.0, 0.0, 0.0, 0.0, 0.0, 0.0, 0.0, 0.0, 0.0, 0.0, 0.0, 0.0, 0.0, 0.0, 0.0, 5.225e-07, 0.05272, 0.0003249, 0.001286, 0.0, 0.002012, 0.000207, 0.0001359, 0.0, 2.148e-11, 0.0001315, 3.58e-11, 4.361e-05, 8.842e-10, 4.929e-06, 2.481e-13, 0.0002054, 0.0, 1.908e-06, 1.053e-08, 4.236e-06, 5.921e-05, 3.085e-06, 0.0006958, 6.443e-09, 0.00325, 3.312e-06, 1.08e-08, 7.494e-09, 0.000395, 2.888e-06, 0.001236, 1.365e-05, 0.0006855, 2.946e-06, 0.000111, 2.092e-08, 0.0, 0.00108, 1.249e-06, 2.703e-07, 6.728e-10, 0.0001085, 5.438e-05, 1.233e-05, 0.0003124, 1.137e-05, 0.0003623, 4.525e-16, 4.993e-05, 1.315e-10, 1.382e-08, 2.173e-07, 4.15e-08, 5.942e-16, 0.0, 1.409e-06, 1.709e-05, 0.0002665, 0.0008517, 7.806e-06, 1.515e-08, 0.0006188, 1.608e-05, 2.038e-07, 2.087e-05, 0.0, 0.0001076, 2.787e-05, 0.005853, 4.507e-05, 3.423e-05, 2.181e-06, 0.04457, 0.0001323, 0.0183, 0.0, 0.003608, 0.0006151, 0.0006224, 5.834e-07, 1.428e-08, 8.432e-06, 7.736e-11, 5.284e-05, 1.726e-11, 1.164e-07, 3.27e-10, 0.0004417, 4.138e-05, 2.947e-08, 1.265e-08, 3.711e-05, 0.002645, 5.15e-06, 0.0005699, 1.032e-06, 0.002173, 5.896e-05, 0.002062, 3.445e-08, 9.631e-06, 5.977e-05, 4.031e-05, 4.567e-05, 3.916e-06, 4.516e-05, 3.624e-07, 9.628e-09, 1.444e-08, 0.0002326, 2.368e-08, 0.001864, 5.811e-07, 0.0006316, 1.276e-08, 9.22e-05, 7.801e-05, 6.683e-05, 0.0001594, 2.414e-15, 0.0003727, 1.001e-10, 3.027e-07, 4.665e-12, 9.053e-08, 2.083e-12, 1.004e-07, 0.0002433, 7.066e-05, 2.716e-05, 2.249e-05, 9.293e-05, 3.456e-06, 0.0006976, 4.644e-08, 5.247e-06, 1.209e-07, 1.151e-05, 1.938e-06, 1.817e-05, 0.0002881, 0.0005919, 2.357e-05, 0.0, 0.0, 0.0, 0.0, 0.0, 0.0, 0.0, 0.0, 0.0, 0.0, 0.0, 0.0, 0.0, 0.0, 0.0]): _vg.add([_i], _w, 'REPLACE')
_vg = ob_cube.vertex_groups.new(name='Bone.003')
for _i, _w in zip([0, 1, 2, 3, 4, 5, 6, 7, 8, 9, 10, 11, 12, 13, 14, 15, 16, 17, 18, 19, 24, 25, 26, 27, 28, 29, 30, 31, 32, 33, 34, 35, 36, 37, 38, 39, 40, 41, 42, 44, 45, 46, 52, 53, 54, 55, 56, 57, 58, 59, 60, 61, 62, 63, 64, 65, 66, 67, 68, 69, 70, 71, 76, 77, 78, 79, 80, 81, 82, 83, 84, 85, 90, 91, 92, 93, 94, 95, 96, 97, 98, 99, 100, 101, 102, 103, 104, 105, 108, 109, 110, 111, 112, 113, 114, 115, 116, 117, 118, 122, 123, 124, 125, 126, 127, 130, 131, 132, 133, 134, 135, 136, 137, 139, 143, 155, 159, 166, 170, 171, 172, 173, 174, 175, 176, 177, 178, 179, 180, 181, 182, 183, 184, 185, 186, 188, 190, 194, 195, 196, 197, 198, 199, 200, 201, 202, 204, 206, 218, 219, 220, 221, 222, 223, 224, 225, 226, 227, 228, 229, 230, 231, 232, 233, 234, 235, 236, 237, 238, 239, 240, 241, 242, 243, 244, 245, 246, 247, 248, 249, 250, 251, 252, 253, 254, 255, 256, 257, 258, 259, 266, 267, 268, 269, 270, 271, 272, 273, 274, 276, 278, 290, 291, 292, 293, 294, 295, 296, 297, 298, 299, 300, 301, 302, 303, 304, 305, 306, 307, 308, 309, 310, 311, 312, 313, 314, 315, 316, 317, 318, 319, 320, 321, 322, 323, 324, 325, 326, 327, 328, 329, 330, 331, 332, 333, 334, 335, 336, 337, 338, 339, 340, 341, 342, 343, 344, 345, 346, 347, 348, 349, 350, 351, 352, 353, 354, 355, 356, 357, 358, 359, 360, 361], [0.0, 0.0, 0.0, 0.0, 0.0, 0.0, 0.0, 0.0, 0.0, 0.007356, 0.0, 0.0, 0.0, 0.0, 0.0, 0.0, 0.0, 0.0, 0.0, 0.0, 0.0, 0.0, 4.865e-06, 0.001648, 0.0, 0.0, 0.0, 0.0, 0.0, 0.0, 0.0, 0.0, 0.0, 0.0, 0.0, 0.0, 0.0, 0.0, 0.0, 0.0, 0.0, 0.0, 0.0, 4.285e-06, 0.000195, 0.0, 0.0, 2.398e-05, 0.000454, 0.0, 9.775e-06, 0.0, 0.0, 9.499e-08, 0.0, 0.01519, 0.0, 7.413e-06, 0.0, 0.0, 0.0, 0.0, 0.0, 0.0, 0.0, 0.0, 0.0, 0.0, 0.0, 0.0, 0.0, 0.0, 0.0, 0.005877, 0.01684, 0.0, 0.0, 0.0001692, 0.0, 0.002137, 0.0, 0.001584, 0.0, 0.0, 0.0, 0.0, 0.0, 0.0, 0.0, 0.0, 0.0, 0.0, 0.0, 0.0, 0.0, 0.0, 0.0, 0.0, 0.0, 0.0, 6.47e-05, 0.0, 0.0001684, 0.004852, 0.0, 0.0, 0.0, 0.0, 0.0, 0.0, 0.0, 0.0, 0.0, 0.0, 0.0, 0.0, 0.0, 0.0, 0.0, 0.0, 0.0, 0.0, 0.0, 0.0, 0.0, 0.0, 0.0, 0.0, 0.0, 0.0, 0.0, 0.0, 0.0, 0.0, 0.0, 0.0, 0.0, 0.0, 0.0, 0.0, 0.0, 0.0, 0.0, 0.0, 0.0, 0.0, 0.0, 0.0, 0.0, 0.0, 0.0, 0.0, 0.0, 0.0, 0.0, 0.0, 0.0, 0.0, 0.0, 0.0, 0.0, 0.0, 0.0, 0.0, 0.0, 0.0, 0.0, 0.0, 0.0, 0.0, 0.0, 0.0, 0.0, 0.0, 0.0, 0.0, 0.0, 0.0, 0.0, 0.0, 0.0, 0.0, 0.0, 0.0, 0.0, 0.0, 0.0, 0.0, 0.0, 0.0, 0.0, 0.0, 0.0, 0.0, 0.0, 0.0, 0.0, 0.0, 0.0, 0.0, 0.0, 3.14e-07, 0.0223, 5.908e-07, 8.798e-06, 0.004124, 0.0003783, 2.88e-07, 1.028e-05, 0.0006165, 0.0, 0.0002116, 1.803e-05, 0.005061, 3.115e-06, 0.001162, 3.312e-06, 2.787e-05, 3.91e-05, 9.879e-06, 1.251e-05, 0.0001875, 0.0005419, 9.169e-07, 8.077e-05, 1.0, 1.0, 1.0, 1.0, 1.0, 1.0, 1.0, 1.0, 1.0, 1.0, 1.0, 1.0, 1.0, 1.0, 1.0, 1.0, 1.0, 1.0, 1.0, 1.0, 1.0, 1.0, 1.0, 1.0, 0.0002468, 0.0001241, 1.411e-05, 0.006425, 1.652e-05, 0.001647, 0.001337, 0.0002122, 0.0001658, 3.684e-05, 2.831e-16, 2.746e-13, 0.00217, 0.0, 7.801e-22, 0.0002612, 6.831e-05, 0.001452, 2.612e-06, 0.004514, 0.0003204, 1.148e-29, 1.535e-09, 0.009045]): _vg.add([_i], _w, 'REPLACE')
_vg = ob_cube.vertex_groups.new(name='Bone.004')
for _i, _w in zip([0, 1, 2, 3, 4, 5, 6, 8, 9, 10, 11, 13, 14, 15, 17, 18, 24, 25, 26, 27, 28, 29, 30, 31, 32, 34, 35, 36, 38, 39, 40, 41, 42, 43, 44, 46, 47, 53, 54, 55, 56, 57, 58, 59, 60, 61, 62, 63, 64, 65, 66, 67, 68, 69, 70, 71, 73, 76, 77, 78, 79, 80, 81, 82, 83, 84, 85, 86, 90, 91, 92, 93, 94, 95, 96, 97, 98, 99, 100, 101, 102, 103, 104, 108, 109, 110, 111, 112, 113, 114, 115, 116, 117, 118, 119, 122, 123, 124, 125, 126, 127, 130, 131, 132, 133, 134, 135, 136, 137, 139, 141, 143, 145, 152, 153, 155, 170, 171, 172, 173, 174, 175, 176, 177, 178, 179, 180, 181, 182, 183, 184, 185, 186, 187, 188, 189, 190, 191, 192, 193, 194, 195, 196, 197, 198, 199, 200, 201, 202, 203, 204, 205, 208, 209, 212, 213, 216, 217, 218, 219, 220, 221, 222, 223, 224, 225, 226, 227, 228, 229, 230, 231, 232, 233, 234, 235, 236, 237, 238, 239, 240, 241, 242, 243, 244, 245, 246, 247, 248, 249, 251, 252, 253, 255, 256, 257, 259, 261, 263, 265, 266, 267, 268, 269, 270, 271, 272, 273, 275, 277, 279, 281, 283, 285, 290, 291, 293, 294, 295, 296, 297, 298, 299, 300, 301, 302, 304, 314, 315, 316, 317, 318, 319, 320, 321, 322, 323, 324, 325, 326, 327, 328, 329, 330, 331, 332, 333, 334, 335, 336, 337, 338, 339, 340, 341, 342, 343, 344, 345, 346, 347, 348, 349, 350, 351, 352, 353, 354, 355, 356, 357, 358, 359, 360, 361], [3.466e-12, 0.0, 0.0, 0.0, 0.0, 0.0, 0.0, 0.0, 0.0, 0.000113, 0.0, 0.0, 0.0, 0.0, 0.0, 0.0, 3.669e-15, 0.0, 0.0, 3.525e-22, 0.0, 0.0, 0.0, 0.0, 0.0, 0.0, 0.0, 0.0, 0.0, 0.0, 0.0, 0.0, 0.0, 0.0, 0.0, 0.0, 0.0, 1.579e-07, 5.517e-10, 3.728e-08, 0.0, 2.015e-08, 8.66e-08, 1.681e-06, 5.406e-17, 3.974e-10, 0.0, 0.0, 1.228e-10, 0.0, 0.0006666, 0.0, 0.0, 0.0, 0.0, 0.0, 0.0, 0.0, 0.0, 0.0, 0.0, 0.0, 0.0, 0.0, 0.0, 0.0, 0.0, 0.0, 2.809e-07, 0.0, 0.0, 8.071e-06, 1.275e-08, 0.0, 0.0, 8.302e-05, 0.0, 1.011e-16, 0.0, 0.0, 0.0, 0.0, 0.0, 0.0, 0.0, 0.0, 0.0, 0.0, 0.0, 0.0, 0.0, 0.0, 0.0, 0.0, 0.0, 0.0, 1.739e-11, 0.0, 1.415e-09, 0.0, 0.0, 0.0, 0.0, 0.0, 0.0, 0.0, 0.0, 0.0, 0.0, 0.0, 0.0, 0.0, 0.0, 0.0, 0.0, 0.0, 0.0, 0.0, 0.0, 0.0, 0.0, 0.0, 0.0, 0.0, 0.0, 0.0, 0.0, 0.0, 0.0, 0.0, 0.0, 0.0, 0.0, 0.0, 0.0, 0.0, 0.0, 0.0, 0.0, 0.0, 0.0, 0.0, 0.0, 0.0, 0.0, 0.0, 0.0, 0.0, 0.0, 0.0, 0.0, 0.0, 0.0, 0.0, 0.0, 0.0, 0.0, 0.0, 3.082e-13, 0.0008923, 8.918e-10, 1.027e-05, 5.987e-18, 0.002397, 0.0001127, 9.397e-07, 0.0, 4.93e-13, 0.001221, 5.047e-06, 0.0005928, 1.642e-07, 0.002809, 4.081e-07, 3.513e-07, 9.907e-07, 1.093e-06, 6.887e-09, 1.069e-05, 2.05e-05, 2.935e-05, 9.725e-09, 0.0, 0.0, 0.0, 0.0, 0.0, 0.0, 0.0, 0.0, 0.0, 0.0, 0.0, 0.0, 0.0, 0.0, 0.0, 0.0, 0.0, 0.0, 0.0, 0.0, 0.0, 0.0, 0.0, 0.0, 0.0, 0.0, 0.0, 0.0, 0.0, 0.0, 0.0, 0.0, 0.0, 0.0, 0.0, 0.0, 0.0, 0.0, 0.0, 0.0, 0.0, 0.0, 0.0, 0.0, 0.0, 0.007884, 1.961e-10, 1.636e-07, 0.0006655, 8.76e-17, 3.314e-10, 1.264e-17, 1.607e-11, 7.78e-05, 0.0001979, 1.74e-41, 1.45e-24, 2.781e-07, 2.712e-05, 5.595e-28, 3.643e-12, 0.004537, 0.0004931, 1.377e-19, 7.755e-13, 1.094e-07, 6.754e-37, 8.862e-14, 0.0008777, 1.0, 1.0, 1.0, 1.0, 1.0, 1.0, 1.0, 1.0, 1.0, 1.0, 1.0, 1.0, 1.0, 1.0, 1.0, 1.0, 1.0, 1.0, 1.0, 1.0, 1.0, 1.0, 1.0, 1.0]): _vg.add([_i], _w, 'REPLACE')
_vg = ob_cube.vertex_groups.new(name='Leg')
_vg.add([170, 171, 172, 173, 174, 175, 176, 177, 178, 179, 180, 181, 182, 183, 184, 185, 186, 187, 188, 189, 190, 191, 192, 193, 194, 195, 196, 197, 198, 199, 200, 201, 202, 203, 204, 205, 206, 207, 208, 209, 210, 211, 212, 213, 214, 215, 216, 217, 218, 219, 220, 221, 222, 223, 224, 225, 226, 227, 228, 229, 230, 231, 232, 233, 234, 235, 236, 237, 238, 239, 240, 241, 242, 243, 244, 245, 246, 247, 248, 249, 250, 251, 252, 253, 254, 255, 256, 257, 258, 259, 260, 261, 262, 263, 264, 265, 266, 267, 268, 269, 270, 271, 272, 273, 274, 275, 276, 277, 278, 279, 280, 281, 282, 283, 284, 285, 286, 287, 288, 289, 290, 291, 292, 293, 294, 295, 296, 297, 298, 299, 300, 301, 302, 303, 304, 305, 306, 307, 308, 309, 310, 311, 312, 313], 1.0, 'REPLACE')
_m = ob_cube.modifiers.new('Armature', 'ARMATURE')
_m.object = ob_armature
ob_armature.location = (-7.243e-18, 0.4567, -0.03262)
ob_armature.rotation_euler = (1.52, -0.0, 0.0)
ob_armature.scale = (1.503, 1.503, 1.503)

# ---- collection membership
col_collection.objects.link(ob_cube)
col_collection.objects.link(ob_armature)

# ---- scene / render settings (as saved in the file)
scene.frame_start = 1; scene.frame_end = 120; scene.frame_set(71)
scene.render.engine = 'BLENDER_EEVEE_NEXT'
scene.cycles.use_denoising = False
scene.cycles.samples = 128
scene.cycles.sampling_pattern = 'TABULATED_SOBOL'
scene.cycles.use_adaptive_sampling = False
scene.cycles.use_light_tree = False
scene.view_settings.view_transform = 'Filmic'
bpy.context.view_layer.update()

# ---- added for rendering (the .blend has no active camera and no usable light): camera, sun
cam_auto = bpy.data.cameras.new('AutoCamera')
cam_auto.lens = 50.0
cam_auto.sensor_width = 36.0
cam_auto.clip_end = 1000.0
ob_auto_camera = bpy.data.objects.new('AutoCamera', cam_auto)
scene.collection.objects.link(ob_auto_camera)
ob_auto_camera.location = (10.0983, -11.8983, 9.23939)
ob_auto_camera.rotation_euler = (1.09748, -7.21219e-08, 0.694738)
scene.camera = ob_auto_camera
light_auto_sun = bpy.data.lights.new('AutoSun', 'SUN')
light_auto_sun.energy = 3.0
light_auto_sun.angle = 0.0523599
ob_auto_sun = bpy.data.objects.new('AutoSun', light_auto_sun)
scene.collection.objects.link(ob_auto_sun)
ob_auto_sun.rotation_euler = (0.872665, 0.174533, 0.523599)
bpy.context.view_layer.update()
